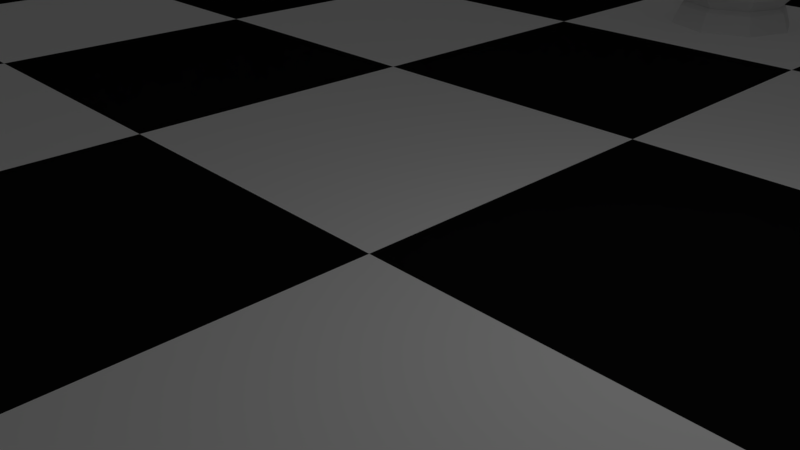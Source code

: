 # Source: ChessScene.blend  (saved by Blender 2.79.0; exported with 4.5.12 LTS)
import bpy
from mathutils import Matrix  # noqa: F401  (used for matrix-valued properties, if any)

bpy.ops.wm.read_factory_settings(use_empty=True)
scene = bpy.context.scene
scene.name = 'Scene'

# ---- collections
col_collection_1 = bpy.data.collections.new('Collection 1'); scene.collection.children.link(col_collection_1)

# ---- materials (node trees are filled in below, after node groups)
mat_black = bpy.data.materials.new('Black')
mat_black.alpha_threshold = 0.0
mat_black.use_transparent_shadow = False
mat_black.diffuse_color = (0.008076, 0.008076, 0.008076, 1.0)
mat_black.roughness = 0.5
mat_black.line_color = (0.0, 0.0, 0.0, 1.0)
mat_white = bpy.data.materials.new('White')
mat_white.alpha_threshold = 0.0
mat_white.use_transparent_shadow = False
mat_white.diffuse_color = (1.0, 1.0, 1.0, 1.0)
mat_white.roughness = 0.5

# ---- material node trees

# ---- world
world_world = bpy.data.worlds.new('World'); scene.world = world_world
world_world.color = (0.05088, 0.05088, 0.05088)
world_world.use_sun_shadow = False
world_world.sun_shadow_jitter_overblur = 0.0
world_world.cycles.sampling_method = 'MANUAL'

# ---- cameras
cam_camera = bpy.data.cameras.new('Camera')
cam_camera.clip_end = 100.0
cam_camera.lens = 35.0
cam_camera.sensor_width = 32.0
cam_camera.sensor_height = 18.0
cam_camera.ortho_scale = 7.314
cam_camera.dof.focus_distance = 0.0
cam_camera.dof.aperture_fstop = 128.0

# ---- lights
light_lamp = bpy.data.lights.new('Lamp', 'POINT')
light_lamp.transmission_factor = 0.0
light_lamp.cutoff_distance = 30.0
light_lamp.energy = 100.0
light_lamp.shadow_buffer_clip_start = 1.001
light_lamp.shadow_soft_size = 0.1
light_lamp.shadow_maximum_resolution = 0.006
light_lamp.use_absolute_resolution = True

# ---- meshes
me_cylinder_017 = bpy.data.meshes.new('Cylinder.017')
me_cylinder_017.from_pydata([(0.0, 1.5, -1.0), (0.0, 0.8004, 0.344), (1.061, 1.061, -1.0), (0.5568, 0.5568, 0.344), (1.5, 1.132e-07, -1.0), (0.7874, 2.784e-07, 0.344), (1.061, -1.061, -1.0), (0.5568, -0.5568, 0.344), (-4.888e-07, -1.5, -1.0), (-1.828e-07, -0.7874, 0.344), (-1.061, -1.061, -1.0), (-0.5568, -0.5568, 0.344), (-1.5, 1.448e-06, -1.0), (-0.7874, 9.781e-07, 0.344), (-1.061, 1.061, -1.0), (-0.5568, 0.5568, 0.344), (4.212e-08, 1.167, -0.469), (0.8251, 0.8251, -0.469), (1.167, 1.985e-07, -0.469), (0.8251, -0.8251, -0.469), (-3.381e-07, -1.167, -0.469), (-0.8251, -0.8251, -0.469), (-1.167, 1.237e-06, -0.469), (-0.8251, 0.8251, -0.469), (2.075e-08, 1.324, -0.5534), (0.9363, 0.9363, -0.5534), (1.324, 1.585e-07, -0.5534), (0.9363, -0.9363, -0.5534), (-4.107e-07, -1.324, -0.5534), (-0.9363, -0.9363, -0.5534), (-1.324, 1.337e-06, -0.5534), (-0.9363, 0.9363, -0.5534), (1.595e-08, 1.435, -0.1876), (1.015, 1.015, -0.1876), (1.435, 1.325e-07, -0.1876), (1.015, -1.015, -0.1876), (-4.519e-07, -1.435, -0.1876), (-1.015, -1.015, -0.1876), (-1.435, 1.41e-06, -0.1876), (-1.015, 1.015, -0.1876), (7.387e-08, 0.923, 0.09938), (0.6526, 0.6526, 0.09938), (0.923, 2.612e-07, 0.09938), (0.6526, -0.6526, 0.09938), (-2.269e-07, -0.923, 0.09938), (-0.6526, -0.6526, 0.09938), (-0.923, 1.083e-06, 0.09938), (-0.6526, 0.6526, 0.09938), (7.395e-08, 0.8713, 0.2711), (0.6161, 0.6161, 0.2711), (0.8713, 2.743e-07, 0.2711), (0.6161, -0.6161, 0.2711), (-2.099e-07, -0.8713, 0.2711), (-0.6161, -0.6161, 0.2711), (-0.8713, 1.05e-06, 0.2711), (-0.6161, 0.6161, 0.2711), (8.271e-08, 0.491, 1.875), (0.3472, 0.3472, 1.875), (0.491, 3.363e-07, 1.875), (0.3472, -0.3472, 1.875), (-7.194e-08, -0.491, 1.875), (-0.3472, -0.3472, 1.875), (-0.491, 7.726e-07, 1.875), (-0.3472, 0.3472, 1.875), (6.974e-08, 0.8836, 1.967), (0.6248, 0.6248, 1.967), (0.8836, 2.477e-07, 1.967), (0.6248, -0.6248, 1.967), (-2.086e-07, -0.8836, 1.967), (-0.6248, -0.6248, 1.967), (-0.8836, 1.033e-06, 1.967), (-0.6248, 0.6248, 1.967), (5.375e-08, 0.8836, 2.066), (0.6248, 0.6248, 2.066), (0.8836, 2.477e-07, 2.066), (0.6248, -0.6248, 2.066), (-2.245e-07, -0.8836, 2.066), (-0.6248, -0.6248, 2.066), (-0.8836, 1.033e-06, 2.066), (-0.6248, 0.6248, 2.066), (3.834e-08, 0.6314, 2.174), (0.4465, 0.4465, 2.174), (0.6314, 3.055e-07, 2.174), (0.4465, -0.4465, 2.174), (-1.605e-07, -0.6314, 2.174), (-0.4465, -0.4465, 2.174), (-0.6314, 8.665e-07, 2.174), (-0.4465, 0.4465, 2.174), (1.456e-08, 0.7001, 2.284), (-3.16e-08, 7.495e-09, 2.131), (0.4951, 0.4951, 2.284), (0.7001, 2.913e-07, 2.284), (0.4951, -0.4951, 2.284), (-2.06e-07, -0.7001, 2.284), (-0.4951, -0.4951, 2.284), (-0.7001, 9.134e-07, 2.284), (-0.4951, 0.4951, 2.284), (1.244e-08, 0.5447, 2.467), (0.3852, 0.3852, 2.467), (0.5447, 3.184e-07, 2.467), (0.3852, -0.3852, 2.467), (-1.591e-07, -0.5447, 2.467), (-0.3852, -0.3852, 2.467), (-0.5447, 8.024e-07, 2.467), (-0.3852, 0.3852, 2.467), (-1.215e-07, 0.779, 3.159), (-1.192e-07, 0.5303, 2.57), (0.06129, 0.06083, 4.297), (0.5509, 0.5509, 3.159), (0.375, 0.375, 2.57), (0.08671, -0.0005493, 4.297), (0.779, 4.355e-08, 3.159), (0.5303, 2.98e-08, 2.57), (0.5509, -0.5509, 3.159), (0.375, -0.375, 2.57), (-1.192e-07, -0.5303, 2.57), (-0.5509, -0.5509, 3.159), (-0.375, -0.375, 2.57), (-0.779, 4.355e-08, 3.159), (-0.5303, 2.98e-08, 2.57), (-0.5509, 0.5509, 3.159), (-0.375, 0.375, 2.57), (0.3855, 0.3855, 3.872), (0.5452, 3.062e-08, 3.872), (0.3855, -0.3855, 3.872), (-0.3855, -0.3855, 3.872), (-0.5452, 3.062e-08, 3.872), (-0.3855, 0.3855, 3.872), (0.08686, 0.09102, 4.528), (0.1228, 0.127, 4.413), (0.1228, 0.00419, 4.528), (0.1737, 0.00419, 4.413), (0.08686, -0.08264, 4.528), (0.1228, -0.1186, 4.413), (0.06396, -0.06082, 4.297), (-0.487, 0.0001942, 1.11), (-0.3444, 0.3446, 1.11), (5.457e-08, 0.4922, 1.11), (0.487, 0.0001937, 1.11), (0.3444, -0.3442, 1.11), (-7.399e-08, -0.4868, 1.11), (-0.3444, -0.3442, 1.11), (0.3444, 0.3446, 1.11), (-0.2761, 0.6105, 3.324), (-0.2397, -0.5999, 2.97), (-0.02313, 0.02736, 4.564), (-0.01952, 0.1189, 4.528), (-0.02313, -0.01898, 4.564), (-0.01952, -0.1105, 4.528), (-0.007613, 0.1747, 4.413), (-0.007613, -0.1663, 4.413), (0.004292, 0.08444, 4.297), (-4.142e-05, 0.1196, 4.339), (-4.142e-05, -0.1172, 4.339), (0.004292, -0.08554, 4.297), (0.04813, -0.5252, 3.872), (0.1215, -0.7287, 3.159), (-0.02443, -0.5868, 2.728), (-0.06419, 0.7335, 3.114), (-0.3389, -0.3384, 3.933), (-0.3325, -0.4075, 3.872), (-0.2591, -0.6717, 3.159), (0.04813, 0.5252, 3.872), (0.09925, 0.667, 3.375), (0.1389, -0.65, 2.99), (-0.3325, 0.4075, 3.872), (-0.3389, 0.3393, 3.933), (-0.3511, -0.0002327, 4.052), (-0.04376, 0.7609, 3.159), (-1.2e-07, -0.6112, 2.762), (-0.1029, 0.7364, 3.159), (-1.213e-07, 0.7548, 3.233)], [], [(19, 35, 36, 20), (20, 36, 37, 21), (47, 55, 48, 40), (40, 48, 49, 41), (41, 49, 50, 42), (4, 26, 27, 6), (21, 37, 38, 22), (22, 38, 39, 23), (42, 50, 51, 43), (51, 7, 9, 52), (52, 9, 11, 53), (2, 25, 26, 4), (17, 33, 34, 18), (18, 34, 35, 19), (53, 11, 13, 54), (49, 3, 5, 50), (48, 1, 3, 49), (0, 24, 25, 2), (23, 39, 32, 16), (16, 32, 33, 17), (54, 13, 15, 55), (50, 5, 7, 51), (55, 15, 1, 48), (14, 31, 24, 0), (27, 19, 20, 28), (28, 20, 21, 29), (35, 43, 44, 36), (37, 45, 46, 38), (36, 44, 45, 37), (12, 30, 31, 14), (29, 21, 22, 30), (30, 22, 23, 31), (38, 46, 47, 39), (32, 40, 41, 33), (39, 47, 40, 32), (10, 29, 30, 12), (31, 23, 16, 24), (24, 16, 17, 25), (33, 41, 42, 34), (43, 51, 52, 44), (34, 42, 43, 35), (8, 28, 29, 10), (25, 17, 18, 26), (26, 18, 19, 27), (44, 52, 53, 45), (46, 54, 55, 47), (45, 53, 54, 46), (6, 27, 28, 8), (136, 135, 62, 63), (4, 6, 8, 10, 12, 14, 0, 2), (62, 61, 69, 70), (137, 136, 63, 56), (139, 138, 58, 59), (141, 140, 60, 61), (135, 141, 61, 62), (140, 139, 59, 60), (138, 142, 57, 58), (142, 137, 56, 57), (68, 67, 75, 76), (57, 56, 64, 65), (58, 57, 65, 66), (56, 63, 71, 64), (61, 60, 68, 69), (63, 62, 70, 71), (59, 58, 66, 67), (60, 59, 67, 68), (77, 76, 84, 85), (70, 69, 77, 78), (65, 64, 72, 73), (66, 65, 73, 74), (64, 71, 79, 72), (69, 68, 76, 77), (71, 70, 78, 79), (67, 66, 74, 75), (79, 78, 86, 87), (75, 74, 82, 83), (76, 75, 83, 84), (78, 77, 85, 86), (73, 72, 80, 81), (74, 73, 81, 82), (72, 79, 87, 80), (87, 86, 95, 96), (81, 80, 88, 90), (86, 85, 94, 95), (80, 87, 96, 88), (85, 84, 93, 94), (84, 83, 92, 93), (83, 82, 91, 92), (93, 92, 100, 101), (82, 81, 90, 91), (97, 106, 109, 98), (88, 96, 104, 97), (95, 94, 102, 103), (91, 90, 98, 99), (92, 91, 99, 100), (90, 88, 97, 98), (96, 95, 103, 104), (94, 93, 101, 102), (106, 105, 108, 109), (102, 117, 119, 103), (109, 108, 111, 112), (101, 115, 117, 102), (122, 107, 110, 123), (112, 111, 113, 114), (149, 146, 128, 129), (104, 121, 106, 97), (123, 110, 134, 124), (114, 113, 156, 164, 169, 115), (146, 147, 128), (124, 134, 154, 155), (115, 169, 157, 144, 161, 116, 117), (129, 128, 130, 131), (100, 114, 115, 101), (99, 112, 114, 100), (125, 159, 167, 126), (117, 116, 118, 119), (128, 147, 130), (98, 109, 112, 99), (126, 167, 166, 127), (119, 118, 120, 121), (103, 119, 121, 104), (127, 166, 165), (121, 120, 170, 158, 168, 105, 106), (107, 129, 131, 110), (120, 127, 165, 143, 170), (118, 126, 127, 120), (116, 125, 126, 118), (113, 124, 155, 156), (111, 123, 124, 113), (108, 122, 123, 111), (105, 171, 163, 162, 122, 108), (110, 131, 133, 134), (130, 147, 132), (131, 130, 132, 133), (133, 132, 148, 150), (134, 133, 150, 153, 154), (132, 147, 148), (3, 1, 137, 142), (5, 3, 142, 138), (9, 7, 139, 140), (13, 11, 141, 135), (11, 9, 140, 141), (7, 5, 138, 139), (1, 15, 136, 137), (15, 13, 135, 136), (161, 160, 125, 116), (162, 151, 107, 122), (160, 159, 125), (168, 171, 105), (151, 152, 149, 129, 107), (146, 145, 147), (160, 161, 144, 143, 165, 166, 167, 159), (146, 149, 152, 151, 162, 163, 164, 156, 155, 154, 153, 150, 148, 147, 145), (170, 143, 144, 157, 158), (171, 168, 158, 157, 164, 163)])
me_cylinder_017.use_remesh_preserve_volume = False
me_cylinder_017.use_remesh_preserve_attributes = False
me_cylinder_017.use_mirror_vertex_groups = False
me_cylinder_017.update()
me_cylinder_001 = bpy.data.meshes.new('Cylinder.001')
me_cylinder_001.from_pydata([(0.0, 1.5, -1.0), (0.0, 0.8004, 0.344), (1.061, 1.061, -1.0), (0.5568, 0.5568, 0.344), (1.5, 1.132e-07, -1.0), (0.7874, 2.784e-07, 0.344), (1.061, -1.061, -1.0), (0.5568, -0.5568, 0.344), (-4.888e-07, -1.5, -1.0), (-1.828e-07, -0.7874, 0.344), (-1.061, -1.061, -1.0), (-0.5568, -0.5568, 0.344), (-1.5, 1.448e-06, -1.0), (-0.7874, 9.781e-07, 0.344), (-1.061, 1.061, -1.0), (-0.5568, 0.5568, 0.344), (4.212e-08, 1.167, -0.469), (0.8251, 0.8251, -0.469), (1.167, 1.985e-07, -0.469), (0.8251, -0.8251, -0.469), (-3.381e-07, -1.167, -0.469), (-0.8251, -0.8251, -0.469), (-1.167, 1.237e-06, -0.469), (-0.8251, 0.8251, -0.469), (2.075e-08, 1.324, -0.5534), (0.9363, 0.9363, -0.5534), (1.324, 1.585e-07, -0.5534), (0.9363, -0.9363, -0.5534), (-4.107e-07, -1.324, -0.5534), (-0.9363, -0.9363, -0.5534), (-1.324, 1.337e-06, -0.5534), (-0.9363, 0.9363, -0.5534), (1.595e-08, 1.435, -0.1876), (1.015, 1.015, -0.1876), (1.435, 1.325e-07, -0.1876), (1.015, -1.015, -0.1876), (-4.519e-07, -1.435, -0.1876), (-1.015, -1.015, -0.1876), (-1.435, 1.41e-06, -0.1876), (-1.015, 1.015, -0.1876), (7.387e-08, 0.923, 0.09938), (0.6526, 0.6526, 0.09938), (0.923, 2.612e-07, 0.09938), (0.6526, -0.6526, 0.09938), (-2.269e-07, -0.923, 0.09938), (-0.6526, -0.6526, 0.09938), (-0.923, 1.083e-06, 0.09938), (-0.6526, 0.6526, 0.09938), (7.395e-08, 0.8713, 0.2711), (0.6161, 0.6161, 0.2711), (0.8713, 2.743e-07, 0.2711), (0.6161, -0.6161, 0.2711), (-2.099e-07, -0.8713, 0.2711), (-0.6161, -0.6161, 0.2711), (-0.8713, 1.05e-06, 0.2711), (-0.6161, 0.6161, 0.2711), (8.271e-08, 0.491, 1.875), (0.3472, 0.3472, 1.875), (0.491, 3.363e-07, 1.875), (0.3472, -0.3472, 1.875), (-7.194e-08, -0.491, 1.875), (-0.3472, -0.3472, 1.875), (-0.491, 7.726e-07, 1.875), (-0.3472, 0.3472, 1.875), (6.974e-08, 0.8836, 1.967), (0.6248, 0.6248, 1.967), (0.8836, 2.477e-07, 1.967), (0.6248, -0.6248, 1.967), (-2.086e-07, -0.8836, 1.967), (-0.6248, -0.6248, 1.967), (-0.8836, 1.033e-06, 1.967), (-0.6248, 0.6248, 1.967), (5.375e-08, 0.8836, 2.066), (0.6248, 0.6248, 2.066), (0.8836, 2.477e-07, 2.066), (0.6248, -0.6248, 2.066), (-2.245e-07, -0.8836, 2.066), (-0.6248, -0.6248, 2.066), (-0.8836, 1.033e-06, 2.066), (-0.6248, 0.6248, 2.066), (3.834e-08, 0.6314, 2.174), (0.4465, 0.4465, 2.174), (0.6314, 3.055e-07, 2.174), (0.4465, -0.4465, 2.174), (-1.605e-07, -0.6314, 2.174), (-0.4465, -0.4465, 2.174), (-0.6314, 8.665e-07, 2.174), (-0.4465, 0.4465, 2.174), (1.456e-08, 0.7001, 2.284), (-3.16e-08, 7.495e-09, 2.131), (0.4951, 0.4951, 2.284), (0.7001, 2.913e-07, 2.284), (0.4951, -0.4951, 2.284), (-2.06e-07, -0.7001, 2.284), (-0.4951, -0.4951, 2.284), (-0.7001, 9.134e-07, 2.284), (-0.4951, 0.4951, 2.284), (1.244e-08, 0.5447, 2.467), (0.3852, 0.3852, 2.467), (0.5447, 3.184e-07, 2.467), (0.3852, -0.3852, 2.467), (-1.591e-07, -0.5447, 2.467), (-0.3852, -0.3852, 2.467), (-0.5447, 8.024e-07, 2.467), (-0.3852, 0.3852, 2.467), (-1.215e-07, 0.779, 3.159), (-1.192e-07, 0.5303, 2.57), (0.06129, 0.06083, 4.297), (0.5509, 0.5509, 3.159), (0.375, 0.375, 2.57), (0.08671, -0.0005493, 4.297), (0.779, 4.355e-08, 3.159), (0.5303, 2.98e-08, 2.57), (0.5509, -0.5509, 3.159), (0.375, -0.375, 2.57), (-1.192e-07, -0.5303, 2.57), (-0.5509, -0.5509, 3.159), (-0.375, -0.375, 2.57), (-0.779, 4.355e-08, 3.159), (-0.5303, 2.98e-08, 2.57), (-0.5509, 0.5509, 3.159), (-0.375, 0.375, 2.57), (0.3855, 0.3855, 3.872), (0.5452, 3.062e-08, 3.872), (0.3855, -0.3855, 3.872), (-0.3855, -0.3855, 3.872), (-0.5452, 3.062e-08, 3.872), (-0.3855, 0.3855, 3.872), (0.08686, 0.09102, 4.528), (0.1228, 0.127, 4.413), (0.1228, 0.00419, 4.528), (0.1737, 0.00419, 4.413), (0.08686, -0.08264, 4.528), (0.1228, -0.1186, 4.413), (0.06396, -0.06082, 4.297), (-0.487, 0.0001942, 1.11), (-0.3444, 0.3446, 1.11), (5.457e-08, 0.4922, 1.11), (0.487, 0.0001937, 1.11), (0.3444, -0.3442, 1.11), (-7.399e-08, -0.4868, 1.11), (-0.3444, -0.3442, 1.11), (0.3444, 0.3446, 1.11), (-0.2761, 0.6105, 3.324), (-0.2397, -0.5999, 2.97), (-0.02313, 0.02736, 4.564), (-0.01952, 0.1189, 4.528), (-0.02313, -0.01898, 4.564), (-0.01952, -0.1105, 4.528), (-0.007613, 0.1747, 4.413), (-0.007613, -0.1663, 4.413), (0.004292, 0.08444, 4.297), (-4.142e-05, 0.1196, 4.339), (-4.142e-05, -0.1172, 4.339), (0.004292, -0.08554, 4.297), (0.04813, -0.5252, 3.872), (0.1215, -0.7287, 3.159), (-0.02443, -0.5868, 2.728), (-0.06419, 0.7335, 3.114), (-0.3389, -0.3384, 3.933), (-0.3325, -0.4075, 3.872), (-0.2591, -0.6717, 3.159), (0.04813, 0.5252, 3.872), (0.09925, 0.667, 3.375), (0.1389, -0.65, 2.99), (-0.3325, 0.4075, 3.872), (-0.3389, 0.3393, 3.933), (-0.3511, -0.0002327, 4.052), (-0.04376, 0.7609, 3.159), (-1.2e-07, -0.6112, 2.762), (-0.1029, 0.7364, 3.159), (-1.213e-07, 0.7548, 3.233)], [], [(19, 35, 36, 20), (20, 36, 37, 21), (47, 55, 48, 40), (40, 48, 49, 41), (41, 49, 50, 42), (4, 26, 27, 6), (21, 37, 38, 22), (22, 38, 39, 23), (42, 50, 51, 43), (51, 7, 9, 52), (52, 9, 11, 53), (2, 25, 26, 4), (17, 33, 34, 18), (18, 34, 35, 19), (53, 11, 13, 54), (49, 3, 5, 50), (48, 1, 3, 49), (0, 24, 25, 2), (23, 39, 32, 16), (16, 32, 33, 17), (54, 13, 15, 55), (50, 5, 7, 51), (55, 15, 1, 48), (14, 31, 24, 0), (27, 19, 20, 28), (28, 20, 21, 29), (35, 43, 44, 36), (37, 45, 46, 38), (36, 44, 45, 37), (12, 30, 31, 14), (29, 21, 22, 30), (30, 22, 23, 31), (38, 46, 47, 39), (32, 40, 41, 33), (39, 47, 40, 32), (10, 29, 30, 12), (31, 23, 16, 24), (24, 16, 17, 25), (33, 41, 42, 34), (43, 51, 52, 44), (34, 42, 43, 35), (8, 28, 29, 10), (25, 17, 18, 26), (26, 18, 19, 27), (44, 52, 53, 45), (46, 54, 55, 47), (45, 53, 54, 46), (6, 27, 28, 8), (136, 135, 62, 63), (4, 6, 8, 10, 12, 14, 0, 2), (62, 61, 69, 70), (137, 136, 63, 56), (139, 138, 58, 59), (141, 140, 60, 61), (135, 141, 61, 62), (140, 139, 59, 60), (138, 142, 57, 58), (142, 137, 56, 57), (68, 67, 75, 76), (57, 56, 64, 65), (58, 57, 65, 66), (56, 63, 71, 64), (61, 60, 68, 69), (63, 62, 70, 71), (59, 58, 66, 67), (60, 59, 67, 68), (77, 76, 84, 85), (70, 69, 77, 78), (65, 64, 72, 73), (66, 65, 73, 74), (64, 71, 79, 72), (69, 68, 76, 77), (71, 70, 78, 79), (67, 66, 74, 75), (79, 78, 86, 87), (75, 74, 82, 83), (76, 75, 83, 84), (78, 77, 85, 86), (73, 72, 80, 81), (74, 73, 81, 82), (72, 79, 87, 80), (87, 86, 95, 96), (81, 80, 88, 90), (86, 85, 94, 95), (80, 87, 96, 88), (85, 84, 93, 94), (84, 83, 92, 93), (83, 82, 91, 92), (93, 92, 100, 101), (82, 81, 90, 91), (97, 106, 109, 98), (88, 96, 104, 97), (95, 94, 102, 103), (91, 90, 98, 99), (92, 91, 99, 100), (90, 88, 97, 98), (96, 95, 103, 104), (94, 93, 101, 102), (106, 105, 108, 109), (102, 117, 119, 103), (109, 108, 111, 112), (101, 115, 117, 102), (122, 107, 110, 123), (112, 111, 113, 114), (149, 146, 128, 129), (104, 121, 106, 97), (123, 110, 134, 124), (114, 113, 156, 164, 169, 115), (146, 147, 128), (124, 134, 154, 155), (115, 169, 157, 144, 161, 116, 117), (129, 128, 130, 131), (100, 114, 115, 101), (99, 112, 114, 100), (125, 159, 167, 126), (117, 116, 118, 119), (128, 147, 130), (98, 109, 112, 99), (126, 167, 166, 127), (119, 118, 120, 121), (103, 119, 121, 104), (127, 166, 165), (121, 120, 170, 158, 168, 105, 106), (107, 129, 131, 110), (120, 127, 165, 143, 170), (118, 126, 127, 120), (116, 125, 126, 118), (113, 124, 155, 156), (111, 123, 124, 113), (108, 122, 123, 111), (105, 171, 163, 162, 122, 108), (110, 131, 133, 134), (130, 147, 132), (131, 130, 132, 133), (133, 132, 148, 150), (134, 133, 150, 153, 154), (132, 147, 148), (3, 1, 137, 142), (5, 3, 142, 138), (9, 7, 139, 140), (13, 11, 141, 135), (11, 9, 140, 141), (7, 5, 138, 139), (1, 15, 136, 137), (15, 13, 135, 136), (161, 160, 125, 116), (162, 151, 107, 122), (160, 159, 125), (168, 171, 105), (151, 152, 149, 129, 107), (146, 145, 147), (160, 161, 144, 143, 165, 166, 167, 159), (146, 149, 152, 151, 162, 163, 164, 156, 155, 154, 153, 150, 148, 147, 145), (170, 143, 144, 157, 158), (171, 168, 158, 157, 164, 163)])
me_cylinder_001.use_remesh_preserve_volume = False
me_cylinder_001.use_remesh_preserve_attributes = False
me_cylinder_001.use_mirror_vertex_groups = False
me_cylinder_001.update()
me_cylinder_016 = bpy.data.meshes.new('Cylinder.016')
me_cylinder_016.from_pydata([(0.0, 1.5, -1.0), (6.518e-08, 0.7874, 0.344), (1.061, 1.061, -1.0), (0.5568, 0.5568, 0.344), (1.5, 1.132e-07, -1.0), (0.7874, 2.784e-07, 0.344), (1.061, -1.061, -1.0), (0.5568, -0.5568, 0.344), (-4.888e-07, -1.5, -1.0), (-1.828e-07, -0.7874, 0.344), (-1.061, -1.061, -1.0), (-0.5568, -0.5568, 0.344), (-1.5, 1.448e-06, -1.0), (-0.7874, 9.781e-07, 0.344), (-1.061, 1.061, -1.0), (-0.5568, 0.5568, 0.344), (4.212e-08, 1.167, -0.469), (0.8251, 0.8251, -0.469), (1.167, 1.985e-07, -0.469), (0.8251, -0.8251, -0.469), (-3.381e-07, -1.167, -0.469), (-0.8251, -0.8251, -0.469), (-1.167, 1.237e-06, -0.469), (-0.8251, 0.8251, -0.469), (2.075e-08, 1.324, -0.5534), (0.9363, 0.9363, -0.5534), (1.324, 1.585e-07, -0.5534), (0.9363, -0.9363, -0.5534), (-4.107e-07, -1.324, -0.5534), (-0.9363, -0.9363, -0.5534), (-1.324, 1.337e-06, -0.5534), (-0.9363, 0.9363, -0.5534), (1.595e-08, 1.435, -0.1876), (1.015, 1.015, -0.1876), (1.435, 1.325e-07, -0.1876), (1.015, -1.015, -0.1876), (-4.519e-07, -1.435, -0.1876), (-1.015, -1.015, -0.1876), (-1.435, 1.41e-06, -0.1876), (-1.015, 1.015, -0.1876), (7.387e-08, 0.923, 0.09938), (0.6526, 0.6526, 0.09938), (0.923, 2.612e-07, 0.09938), (0.6526, -0.6526, 0.09938), (-2.269e-07, -0.923, 0.09938), (-0.6526, -0.6526, 0.09938), (-0.923, 1.083e-06, 0.09938), (-0.6526, 0.6526, 0.09938), (7.395e-08, 0.8713, 0.2711), (0.6161, 0.6161, 0.2711), (0.8713, 2.743e-07, 0.2711), (0.6161, -0.6161, 0.2711), (-2.099e-07, -0.8713, 0.2711), (-0.6161, -0.6161, 0.2711), (-0.8713, 1.05e-06, 0.2711), (-0.6161, 0.6161, 0.2711), (8.271e-08, 0.491, 1.875), (0.3472, 0.3472, 1.875), (0.491, 3.363e-07, 1.875), (0.3472, -0.3472, 1.875), (-7.194e-08, -0.491, 1.875), (-0.3472, -0.3472, 1.875), (-0.491, 7.726e-07, 1.875), (-0.3472, 0.3472, 1.875), (6.974e-08, 0.8836, 1.967), (0.6248, 0.6248, 1.967), (0.8836, 2.477e-07, 1.967), (0.6248, -0.6248, 1.967), (-2.086e-07, -0.8836, 1.967), (-0.6248, -0.6248, 1.967), (-0.8836, 1.033e-06, 1.967), (-0.6248, 0.6248, 1.967), (5.375e-08, 0.8836, 2.066), (0.6248, 0.6248, 2.066), (0.8836, 2.477e-07, 2.066), (0.6248, -0.6248, 2.066), (-2.245e-07, -0.8836, 2.066), (-0.6248, -0.6248, 2.066), (-0.8836, 1.033e-06, 2.066), (-0.6248, 0.6248, 2.066), (7.972e-08, 0.2755, 2.243), (0.1948, 0.1948, 2.243), (0.2755, 3.695e-07, 2.243), (0.1948, -0.1948, 2.243), (-7.052e-09, -0.2755, 2.243), (-0.1948, -0.1948, 2.243), (-0.2755, 6.143e-07, 2.243), (-0.1948, 0.1948, 2.243), (-3.16e-08, 0.5652, 3.495), (-3.16e-08, 0.7993, 2.93), (-3.16e-08, 0.5652, 2.365), (0.3997, 0.3997, 3.495), (0.5652, 0.5652, 2.93), (0.3997, 0.3997, 2.365), (0.5652, 7.495e-09, 3.495), (0.7993, 1.028e-07, 2.93), (0.5652, 7.495e-09, 2.365), (0.3997, -0.3997, 3.495), (0.5652, -0.5652, 2.93), (0.3997, -0.3997, 2.365), (-3.16e-08, 7.495e-09, 2.131), (-7.778e-09, -0.5652, 3.495), (-3.16e-08, -0.7993, 2.93), (-7.778e-09, -0.5652, 2.365), (-7.924e-08, 7.495e-09, 3.729), (-0.3997, -0.3997, 3.495), (-0.5652, -0.5652, 2.93), (-0.3997, -0.3997, 2.365), (-0.5652, 7.495e-09, 3.495), (-0.7993, 1.028e-07, 2.93), (-0.5652, 7.495e-09, 2.365), (-0.3997, 0.3997, 3.495), (-0.5652, 0.5652, 2.93), (-0.3997, 0.3997, 2.365)], [], [(19, 35, 36, 20), (20, 36, 37, 21), (47, 55, 48, 40), (40, 48, 49, 41), (41, 49, 50, 42), (4, 26, 27, 6), (21, 37, 38, 22), (22, 38, 39, 23), (42, 50, 51, 43), (51, 7, 9, 52), (52, 9, 11, 53), (2, 25, 26, 4), (17, 33, 34, 18), (18, 34, 35, 19), (53, 11, 13, 54), (49, 3, 5, 50), (48, 1, 3, 49), (0, 24, 25, 2), (23, 39, 32, 16), (16, 32, 33, 17), (54, 13, 15, 55), (50, 5, 7, 51), (55, 15, 1, 48), (14, 31, 24, 0), (27, 19, 20, 28), (28, 20, 21, 29), (35, 43, 44, 36), (37, 45, 46, 38), (36, 44, 45, 37), (12, 30, 31, 14), (29, 21, 22, 30), (30, 22, 23, 31), (38, 46, 47, 39), (32, 40, 41, 33), (39, 47, 40, 32), (10, 29, 30, 12), (31, 23, 16, 24), (24, 16, 17, 25), (33, 41, 42, 34), (43, 51, 52, 44), (34, 42, 43, 35), (8, 28, 29, 10), (25, 17, 18, 26), (26, 18, 19, 27), (44, 52, 53, 45), (46, 54, 55, 47), (45, 53, 54, 46), (6, 27, 28, 8), (15, 13, 62, 63), (4, 6, 8, 10, 12, 14, 0, 2), (62, 61, 69, 70), (1, 15, 63, 56), (7, 5, 58, 59), (11, 9, 60, 61), (13, 11, 61, 62), (9, 7, 59, 60), (5, 3, 57, 58), (3, 1, 56, 57), (68, 67, 75, 76), (57, 56, 64, 65), (58, 57, 65, 66), (56, 63, 71, 64), (61, 60, 68, 69), (63, 62, 70, 71), (59, 58, 66, 67), (60, 59, 67, 68), (77, 76, 84, 85), (70, 69, 77, 78), (65, 64, 72, 73), (66, 65, 73, 74), (64, 71, 79, 72), (69, 68, 76, 77), (71, 70, 78, 79), (67, 66, 74, 75), (79, 78, 86, 87), (75, 74, 82, 83), (76, 75, 83, 84), (78, 77, 85, 86), (73, 72, 80, 81), (74, 73, 81, 82), (72, 79, 87, 80), (82, 81, 80, 87, 86, 85, 84, 83), (90, 89, 92, 93), (88, 104, 91), (100, 90, 93), (89, 88, 91, 92), (93, 92, 95, 96), (91, 104, 94), (100, 93, 96), (92, 91, 94, 95), (96, 95, 98, 99), (94, 104, 97), (100, 96, 99), (95, 94, 97, 98), (99, 98, 102, 103), (97, 104, 101), (100, 99, 103), (98, 97, 101, 102), (103, 102, 106, 107), (101, 104, 105), (100, 103, 107), (102, 101, 105, 106), (107, 106, 109, 110), (105, 104, 108), (100, 107, 110), (106, 105, 108, 109), (109, 108, 111, 112), (110, 109, 112, 113), (108, 104, 111), (100, 110, 113), (100, 113, 90), (112, 111, 88, 89), (113, 112, 89, 90), (111, 104, 88)])
me_cylinder_016.use_remesh_preserve_volume = False
me_cylinder_016.use_remesh_preserve_attributes = False
me_cylinder_016.use_mirror_vertex_groups = False
me_cylinder_016.update()
me_cylinder_015 = bpy.data.meshes.new('Cylinder.015')
me_cylinder_015.from_pydata([(0.0, 1.5, -1.0), (6.518e-08, 0.7874, 0.344), (1.061, 1.061, -1.0), (0.5568, 0.5568, 0.344), (1.5, 1.132e-07, -1.0), (0.7874, 2.784e-07, 0.344), (1.061, -1.061, -1.0), (0.5568, -0.5568, 0.344), (-4.888e-07, -1.5, -1.0), (-1.828e-07, -0.7874, 0.344), (-1.061, -1.061, -1.0), (-0.5568, -0.5568, 0.344), (-1.5, 1.448e-06, -1.0), (-0.7874, 9.781e-07, 0.344), (-1.061, 1.061, -1.0), (-0.5568, 0.5568, 0.344), (4.212e-08, 1.167, -0.469), (0.8251, 0.8251, -0.469), (1.167, 1.985e-07, -0.469), (0.8251, -0.8251, -0.469), (-3.381e-07, -1.167, -0.469), (-0.8251, -0.8251, -0.469), (-1.167, 1.237e-06, -0.469), (-0.8251, 0.8251, -0.469), (2.075e-08, 1.324, -0.5534), (0.9363, 0.9363, -0.5534), (1.324, 1.585e-07, -0.5534), (0.9363, -0.9363, -0.5534), (-4.107e-07, -1.324, -0.5534), (-0.9363, -0.9363, -0.5534), (-1.324, 1.337e-06, -0.5534), (-0.9363, 0.9363, -0.5534), (1.595e-08, 1.435, -0.1876), (1.015, 1.015, -0.1876), (1.435, 1.325e-07, -0.1876), (1.015, -1.015, -0.1876), (-4.519e-07, -1.435, -0.1876), (-1.015, -1.015, -0.1876), (-1.435, 1.41e-06, -0.1876), (-1.015, 1.015, -0.1876), (7.387e-08, 0.923, 0.09938), (0.6526, 0.6526, 0.09938), (0.923, 2.612e-07, 0.09938), (0.6526, -0.6526, 0.09938), (-2.269e-07, -0.923, 0.09938), (-0.6526, -0.6526, 0.09938), (-0.923, 1.083e-06, 0.09938), (-0.6526, 0.6526, 0.09938), (7.395e-08, 0.8713, 0.2711), (0.6161, 0.6161, 0.2711), (0.8713, 2.743e-07, 0.2711), (0.6161, -0.6161, 0.2711), (-2.099e-07, -0.8713, 0.2711), (-0.6161, -0.6161, 0.2711), (-0.8713, 1.05e-06, 0.2711), (-0.6161, 0.6161, 0.2711), (8.271e-08, 0.491, 1.875), (0.3472, 0.3472, 1.875), (0.491, 3.363e-07, 1.875), (0.3472, -0.3472, 1.875), (-7.194e-08, -0.491, 1.875), (-0.3472, -0.3472, 1.875), (-0.491, 7.726e-07, 1.875), (-0.3472, 0.3472, 1.875), (6.974e-08, 0.8836, 1.967), (0.6248, 0.6248, 1.967), (0.8836, 2.477e-07, 1.967), (0.6248, -0.6248, 1.967), (-2.086e-07, -0.8836, 1.967), (-0.6248, -0.6248, 1.967), (-0.8836, 1.033e-06, 1.967), (-0.6248, 0.6248, 1.967), (5.375e-08, 0.8836, 2.066), (0.6248, 0.6248, 2.066), (0.8836, 2.477e-07, 2.066), (0.6248, -0.6248, 2.066), (-2.245e-07, -0.8836, 2.066), (-0.6248, -0.6248, 2.066), (-0.8836, 1.033e-06, 2.066), (-0.6248, 0.6248, 2.066), (7.972e-08, 0.2755, 2.243), (0.1948, 0.1948, 2.243), (0.2755, 3.695e-07, 2.243), (0.1948, -0.1948, 2.243), (-7.052e-09, -0.2755, 2.243), (-0.1948, -0.1948, 2.243), (-0.2755, 6.143e-07, 2.243), (-0.1948, 0.1948, 2.243), (-3.16e-08, 0.5652, 3.495), (-3.16e-08, 0.7993, 2.93), (-3.16e-08, 0.5652, 2.365), (0.3997, 0.3997, 3.495), (0.5652, 0.5652, 2.93), (0.3997, 0.3997, 2.365), (0.5652, 7.495e-09, 3.495), (0.7993, 1.028e-07, 2.93), (0.5652, 7.495e-09, 2.365), (0.3997, -0.3997, 3.495), (0.5652, -0.5652, 2.93), (0.3997, -0.3997, 2.365), (-3.16e-08, 7.495e-09, 2.131), (-7.778e-09, -0.5652, 3.495), (-3.16e-08, -0.7993, 2.93), (-7.778e-09, -0.5652, 2.365), (-7.924e-08, 7.495e-09, 3.729), (-0.3997, -0.3997, 3.495), (-0.5652, -0.5652, 2.93), (-0.3997, -0.3997, 2.365), (-0.5652, 7.495e-09, 3.495), (-0.7993, 1.028e-07, 2.93), (-0.5652, 7.495e-09, 2.365), (-0.3997, 0.3997, 3.495), (-0.5652, 0.5652, 2.93), (-0.3997, 0.3997, 2.365)], [], [(19, 35, 36, 20), (20, 36, 37, 21), (47, 55, 48, 40), (40, 48, 49, 41), (41, 49, 50, 42), (4, 26, 27, 6), (21, 37, 38, 22), (22, 38, 39, 23), (42, 50, 51, 43), (51, 7, 9, 52), (52, 9, 11, 53), (2, 25, 26, 4), (17, 33, 34, 18), (18, 34, 35, 19), (53, 11, 13, 54), (49, 3, 5, 50), (48, 1, 3, 49), (0, 24, 25, 2), (23, 39, 32, 16), (16, 32, 33, 17), (54, 13, 15, 55), (50, 5, 7, 51), (55, 15, 1, 48), (14, 31, 24, 0), (27, 19, 20, 28), (28, 20, 21, 29), (35, 43, 44, 36), (37, 45, 46, 38), (36, 44, 45, 37), (12, 30, 31, 14), (29, 21, 22, 30), (30, 22, 23, 31), (38, 46, 47, 39), (32, 40, 41, 33), (39, 47, 40, 32), (10, 29, 30, 12), (31, 23, 16, 24), (24, 16, 17, 25), (33, 41, 42, 34), (43, 51, 52, 44), (34, 42, 43, 35), (8, 28, 29, 10), (25, 17, 18, 26), (26, 18, 19, 27), (44, 52, 53, 45), (46, 54, 55, 47), (45, 53, 54, 46), (6, 27, 28, 8), (15, 13, 62, 63), (4, 6, 8, 10, 12, 14, 0, 2), (62, 61, 69, 70), (1, 15, 63, 56), (7, 5, 58, 59), (11, 9, 60, 61), (13, 11, 61, 62), (9, 7, 59, 60), (5, 3, 57, 58), (3, 1, 56, 57), (68, 67, 75, 76), (57, 56, 64, 65), (58, 57, 65, 66), (56, 63, 71, 64), (61, 60, 68, 69), (63, 62, 70, 71), (59, 58, 66, 67), (60, 59, 67, 68), (77, 76, 84, 85), (70, 69, 77, 78), (65, 64, 72, 73), (66, 65, 73, 74), (64, 71, 79, 72), (69, 68, 76, 77), (71, 70, 78, 79), (67, 66, 74, 75), (79, 78, 86, 87), (75, 74, 82, 83), (76, 75, 83, 84), (78, 77, 85, 86), (73, 72, 80, 81), (74, 73, 81, 82), (72, 79, 87, 80), (82, 81, 80, 87, 86, 85, 84, 83), (90, 89, 92, 93), (88, 104, 91), (100, 90, 93), (89, 88, 91, 92), (93, 92, 95, 96), (91, 104, 94), (100, 93, 96), (92, 91, 94, 95), (96, 95, 98, 99), (94, 104, 97), (100, 96, 99), (95, 94, 97, 98), (99, 98, 102, 103), (97, 104, 101), (100, 99, 103), (98, 97, 101, 102), (103, 102, 106, 107), (101, 104, 105), (100, 103, 107), (102, 101, 105, 106), (107, 106, 109, 110), (105, 104, 108), (100, 107, 110), (106, 105, 108, 109), (109, 108, 111, 112), (110, 109, 112, 113), (108, 104, 111), (100, 110, 113), (100, 113, 90), (112, 111, 88, 89), (113, 112, 89, 90), (111, 104, 88)])
me_cylinder_015.use_remesh_preserve_volume = False
me_cylinder_015.use_remesh_preserve_attributes = False
me_cylinder_015.use_mirror_vertex_groups = False
me_cylinder_015.update()
me_cylinder_014 = bpy.data.meshes.new('Cylinder.014')
me_cylinder_014.from_pydata([(0.0, 1.5, -1.0), (6.518e-08, 0.7874, 0.344), (1.061, 1.061, -1.0), (0.5568, 0.5568, 0.344), (1.5, 1.132e-07, -1.0), (0.7874, 2.784e-07, 0.344), (1.061, -1.061, -1.0), (0.5568, -0.5568, 0.344), (-4.888e-07, -1.5, -1.0), (-1.828e-07, -0.7874, 0.344), (-1.061, -1.061, -1.0), (-0.5568, -0.5568, 0.344), (-1.5, 1.448e-06, -1.0), (-0.7874, 9.781e-07, 0.344), (-1.061, 1.061, -1.0), (-0.5568, 0.5568, 0.344), (4.212e-08, 1.167, -0.469), (0.8251, 0.8251, -0.469), (1.167, 1.985e-07, -0.469), (0.8251, -0.8251, -0.469), (-3.381e-07, -1.167, -0.469), (-0.8251, -0.8251, -0.469), (-1.167, 1.237e-06, -0.469), (-0.8251, 0.8251, -0.469), (2.075e-08, 1.324, -0.5534), (0.9363, 0.9363, -0.5534), (1.324, 1.585e-07, -0.5534), (0.9363, -0.9363, -0.5534), (-4.107e-07, -1.324, -0.5534), (-0.9363, -0.9363, -0.5534), (-1.324, 1.337e-06, -0.5534), (-0.9363, 0.9363, -0.5534), (1.595e-08, 1.435, -0.1876), (1.015, 1.015, -0.1876), (1.435, 1.325e-07, -0.1876), (1.015, -1.015, -0.1876), (-4.519e-07, -1.435, -0.1876), (-1.015, -1.015, -0.1876), (-1.435, 1.41e-06, -0.1876), (-1.015, 1.015, -0.1876), (7.387e-08, 0.923, 0.09938), (0.6526, 0.6526, 0.09938), (0.923, 2.612e-07, 0.09938), (0.6526, -0.6526, 0.09938), (-2.269e-07, -0.923, 0.09938), (-0.6526, -0.6526, 0.09938), (-0.923, 1.083e-06, 0.09938), (-0.6526, 0.6526, 0.09938), (7.395e-08, 0.8713, 0.2711), (0.6161, 0.6161, 0.2711), (0.8713, 2.743e-07, 0.2711), (0.6161, -0.6161, 0.2711), (-2.099e-07, -0.8713, 0.2711), (-0.6161, -0.6161, 0.2711), (-0.8713, 1.05e-06, 0.2711), (-0.6161, 0.6161, 0.2711), (8.271e-08, 0.491, 1.875), (0.3472, 0.3472, 1.875), (0.491, 3.363e-07, 1.875), (0.3472, -0.3472, 1.875), (-7.194e-08, -0.491, 1.875), (-0.3472, -0.3472, 1.875), (-0.491, 7.726e-07, 1.875), (-0.3472, 0.3472, 1.875), (6.974e-08, 0.8836, 1.967), (0.6248, 0.6248, 1.967), (0.8836, 2.477e-07, 1.967), (0.6248, -0.6248, 1.967), (-2.086e-07, -0.8836, 1.967), (-0.6248, -0.6248, 1.967), (-0.8836, 1.033e-06, 1.967), (-0.6248, 0.6248, 1.967), (5.375e-08, 0.8836, 2.066), (0.6248, 0.6248, 2.066), (0.8836, 2.477e-07, 2.066), (0.6248, -0.6248, 2.066), (-2.245e-07, -0.8836, 2.066), (-0.6248, -0.6248, 2.066), (-0.8836, 1.033e-06, 2.066), (-0.6248, 0.6248, 2.066), (7.972e-08, 0.2755, 2.243), (0.1948, 0.1948, 2.243), (0.2755, 3.695e-07, 2.243), (0.1948, -0.1948, 2.243), (-7.052e-09, -0.2755, 2.243), (-0.1948, -0.1948, 2.243), (-0.2755, 6.143e-07, 2.243), (-0.1948, 0.1948, 2.243), (-3.16e-08, 0.5652, 3.495), (-3.16e-08, 0.7993, 2.93), (-3.16e-08, 0.5652, 2.365), (0.3997, 0.3997, 3.495), (0.5652, 0.5652, 2.93), (0.3997, 0.3997, 2.365), (0.5652, 7.495e-09, 3.495), (0.7993, 1.028e-07, 2.93), (0.5652, 7.495e-09, 2.365), (0.3997, -0.3997, 3.495), (0.5652, -0.5652, 2.93), (0.3997, -0.3997, 2.365), (-3.16e-08, 7.495e-09, 2.131), (-7.778e-09, -0.5652, 3.495), (-3.16e-08, -0.7993, 2.93), (-7.778e-09, -0.5652, 2.365), (-7.924e-08, 7.495e-09, 3.729), (-0.3997, -0.3997, 3.495), (-0.5652, -0.5652, 2.93), (-0.3997, -0.3997, 2.365), (-0.5652, 7.495e-09, 3.495), (-0.7993, 1.028e-07, 2.93), (-0.5652, 7.495e-09, 2.365), (-0.3997, 0.3997, 3.495), (-0.5652, 0.5652, 2.93), (-0.3997, 0.3997, 2.365)], [], [(19, 35, 36, 20), (20, 36, 37, 21), (47, 55, 48, 40), (40, 48, 49, 41), (41, 49, 50, 42), (4, 26, 27, 6), (21, 37, 38, 22), (22, 38, 39, 23), (42, 50, 51, 43), (51, 7, 9, 52), (52, 9, 11, 53), (2, 25, 26, 4), (17, 33, 34, 18), (18, 34, 35, 19), (53, 11, 13, 54), (49, 3, 5, 50), (48, 1, 3, 49), (0, 24, 25, 2), (23, 39, 32, 16), (16, 32, 33, 17), (54, 13, 15, 55), (50, 5, 7, 51), (55, 15, 1, 48), (14, 31, 24, 0), (27, 19, 20, 28), (28, 20, 21, 29), (35, 43, 44, 36), (37, 45, 46, 38), (36, 44, 45, 37), (12, 30, 31, 14), (29, 21, 22, 30), (30, 22, 23, 31), (38, 46, 47, 39), (32, 40, 41, 33), (39, 47, 40, 32), (10, 29, 30, 12), (31, 23, 16, 24), (24, 16, 17, 25), (33, 41, 42, 34), (43, 51, 52, 44), (34, 42, 43, 35), (8, 28, 29, 10), (25, 17, 18, 26), (26, 18, 19, 27), (44, 52, 53, 45), (46, 54, 55, 47), (45, 53, 54, 46), (6, 27, 28, 8), (15, 13, 62, 63), (4, 6, 8, 10, 12, 14, 0, 2), (62, 61, 69, 70), (1, 15, 63, 56), (7, 5, 58, 59), (11, 9, 60, 61), (13, 11, 61, 62), (9, 7, 59, 60), (5, 3, 57, 58), (3, 1, 56, 57), (68, 67, 75, 76), (57, 56, 64, 65), (58, 57, 65, 66), (56, 63, 71, 64), (61, 60, 68, 69), (63, 62, 70, 71), (59, 58, 66, 67), (60, 59, 67, 68), (77, 76, 84, 85), (70, 69, 77, 78), (65, 64, 72, 73), (66, 65, 73, 74), (64, 71, 79, 72), (69, 68, 76, 77), (71, 70, 78, 79), (67, 66, 74, 75), (79, 78, 86, 87), (75, 74, 82, 83), (76, 75, 83, 84), (78, 77, 85, 86), (73, 72, 80, 81), (74, 73, 81, 82), (72, 79, 87, 80), (82, 81, 80, 87, 86, 85, 84, 83), (90, 89, 92, 93), (88, 104, 91), (100, 90, 93), (89, 88, 91, 92), (93, 92, 95, 96), (91, 104, 94), (100, 93, 96), (92, 91, 94, 95), (96, 95, 98, 99), (94, 104, 97), (100, 96, 99), (95, 94, 97, 98), (99, 98, 102, 103), (97, 104, 101), (100, 99, 103), (98, 97, 101, 102), (103, 102, 106, 107), (101, 104, 105), (100, 103, 107), (102, 101, 105, 106), (107, 106, 109, 110), (105, 104, 108), (100, 107, 110), (106, 105, 108, 109), (109, 108, 111, 112), (110, 109, 112, 113), (108, 104, 111), (100, 110, 113), (100, 113, 90), (112, 111, 88, 89), (113, 112, 89, 90), (111, 104, 88)])
me_cylinder_014.use_remesh_preserve_volume = False
me_cylinder_014.use_remesh_preserve_attributes = False
me_cylinder_014.use_mirror_vertex_groups = False
me_cylinder_014.update()
me_cylinder_013 = bpy.data.meshes.new('Cylinder.013')
me_cylinder_013.from_pydata([(0.0, 1.5, -1.0), (6.518e-08, 0.7874, 0.344), (1.061, 1.061, -1.0), (0.5568, 0.5568, 0.344), (1.5, 1.132e-07, -1.0), (0.7874, 2.784e-07, 0.344), (1.061, -1.061, -1.0), (0.5568, -0.5568, 0.344), (-4.888e-07, -1.5, -1.0), (-1.828e-07, -0.7874, 0.344), (-1.061, -1.061, -1.0), (-0.5568, -0.5568, 0.344), (-1.5, 1.448e-06, -1.0), (-0.7874, 9.781e-07, 0.344), (-1.061, 1.061, -1.0), (-0.5568, 0.5568, 0.344), (4.212e-08, 1.167, -0.469), (0.8251, 0.8251, -0.469), (1.167, 1.985e-07, -0.469), (0.8251, -0.8251, -0.469), (-3.381e-07, -1.167, -0.469), (-0.8251, -0.8251, -0.469), (-1.167, 1.237e-06, -0.469), (-0.8251, 0.8251, -0.469), (2.075e-08, 1.324, -0.5534), (0.9363, 0.9363, -0.5534), (1.324, 1.585e-07, -0.5534), (0.9363, -0.9363, -0.5534), (-4.107e-07, -1.324, -0.5534), (-0.9363, -0.9363, -0.5534), (-1.324, 1.337e-06, -0.5534), (-0.9363, 0.9363, -0.5534), (1.595e-08, 1.435, -0.1876), (1.015, 1.015, -0.1876), (1.435, 1.325e-07, -0.1876), (1.015, -1.015, -0.1876), (-4.519e-07, -1.435, -0.1876), (-1.015, -1.015, -0.1876), (-1.435, 1.41e-06, -0.1876), (-1.015, 1.015, -0.1876), (7.387e-08, 0.923, 0.09938), (0.6526, 0.6526, 0.09938), (0.923, 2.612e-07, 0.09938), (0.6526, -0.6526, 0.09938), (-2.269e-07, -0.923, 0.09938), (-0.6526, -0.6526, 0.09938), (-0.923, 1.083e-06, 0.09938), (-0.6526, 0.6526, 0.09938), (7.395e-08, 0.8713, 0.2711), (0.6161, 0.6161, 0.2711), (0.8713, 2.743e-07, 0.2711), (0.6161, -0.6161, 0.2711), (-2.099e-07, -0.8713, 0.2711), (-0.6161, -0.6161, 0.2711), (-0.8713, 1.05e-06, 0.2711), (-0.6161, 0.6161, 0.2711), (8.271e-08, 0.491, 1.875), (0.3472, 0.3472, 1.875), (0.491, 3.363e-07, 1.875), (0.3472, -0.3472, 1.875), (-7.194e-08, -0.491, 1.875), (-0.3472, -0.3472, 1.875), (-0.491, 7.726e-07, 1.875), (-0.3472, 0.3472, 1.875), (6.974e-08, 0.8836, 1.967), (0.6248, 0.6248, 1.967), (0.8836, 2.477e-07, 1.967), (0.6248, -0.6248, 1.967), (-2.086e-07, -0.8836, 1.967), (-0.6248, -0.6248, 1.967), (-0.8836, 1.033e-06, 1.967), (-0.6248, 0.6248, 1.967), (5.375e-08, 0.8836, 2.066), (0.6248, 0.6248, 2.066), (0.8836, 2.477e-07, 2.066), (0.6248, -0.6248, 2.066), (-2.245e-07, -0.8836, 2.066), (-0.6248, -0.6248, 2.066), (-0.8836, 1.033e-06, 2.066), (-0.6248, 0.6248, 2.066), (7.972e-08, 0.2755, 2.243), (0.1948, 0.1948, 2.243), (0.2755, 3.695e-07, 2.243), (0.1948, -0.1948, 2.243), (-7.052e-09, -0.2755, 2.243), (-0.1948, -0.1948, 2.243), (-0.2755, 6.143e-07, 2.243), (-0.1948, 0.1948, 2.243), (-3.16e-08, 0.5652, 3.495), (-3.16e-08, 0.7993, 2.93), (-3.16e-08, 0.5652, 2.365), (0.3997, 0.3997, 3.495), (0.5652, 0.5652, 2.93), (0.3997, 0.3997, 2.365), (0.5652, 7.495e-09, 3.495), (0.7993, 1.028e-07, 2.93), (0.5652, 7.495e-09, 2.365), (0.3997, -0.3997, 3.495), (0.5652, -0.5652, 2.93), (0.3997, -0.3997, 2.365), (-3.16e-08, 7.495e-09, 2.131), (-7.778e-09, -0.5652, 3.495), (-3.16e-08, -0.7993, 2.93), (-7.778e-09, -0.5652, 2.365), (-7.924e-08, 7.495e-09, 3.729), (-0.3997, -0.3997, 3.495), (-0.5652, -0.5652, 2.93), (-0.3997, -0.3997, 2.365), (-0.5652, 7.495e-09, 3.495), (-0.7993, 1.028e-07, 2.93), (-0.5652, 7.495e-09, 2.365), (-0.3997, 0.3997, 3.495), (-0.5652, 0.5652, 2.93), (-0.3997, 0.3997, 2.365)], [], [(19, 35, 36, 20), (20, 36, 37, 21), (47, 55, 48, 40), (40, 48, 49, 41), (41, 49, 50, 42), (4, 26, 27, 6), (21, 37, 38, 22), (22, 38, 39, 23), (42, 50, 51, 43), (51, 7, 9, 52), (52, 9, 11, 53), (2, 25, 26, 4), (17, 33, 34, 18), (18, 34, 35, 19), (53, 11, 13, 54), (49, 3, 5, 50), (48, 1, 3, 49), (0, 24, 25, 2), (23, 39, 32, 16), (16, 32, 33, 17), (54, 13, 15, 55), (50, 5, 7, 51), (55, 15, 1, 48), (14, 31, 24, 0), (27, 19, 20, 28), (28, 20, 21, 29), (35, 43, 44, 36), (37, 45, 46, 38), (36, 44, 45, 37), (12, 30, 31, 14), (29, 21, 22, 30), (30, 22, 23, 31), (38, 46, 47, 39), (32, 40, 41, 33), (39, 47, 40, 32), (10, 29, 30, 12), (31, 23, 16, 24), (24, 16, 17, 25), (33, 41, 42, 34), (43, 51, 52, 44), (34, 42, 43, 35), (8, 28, 29, 10), (25, 17, 18, 26), (26, 18, 19, 27), (44, 52, 53, 45), (46, 54, 55, 47), (45, 53, 54, 46), (6, 27, 28, 8), (15, 13, 62, 63), (4, 6, 8, 10, 12, 14, 0, 2), (62, 61, 69, 70), (1, 15, 63, 56), (7, 5, 58, 59), (11, 9, 60, 61), (13, 11, 61, 62), (9, 7, 59, 60), (5, 3, 57, 58), (3, 1, 56, 57), (68, 67, 75, 76), (57, 56, 64, 65), (58, 57, 65, 66), (56, 63, 71, 64), (61, 60, 68, 69), (63, 62, 70, 71), (59, 58, 66, 67), (60, 59, 67, 68), (77, 76, 84, 85), (70, 69, 77, 78), (65, 64, 72, 73), (66, 65, 73, 74), (64, 71, 79, 72), (69, 68, 76, 77), (71, 70, 78, 79), (67, 66, 74, 75), (79, 78, 86, 87), (75, 74, 82, 83), (76, 75, 83, 84), (78, 77, 85, 86), (73, 72, 80, 81), (74, 73, 81, 82), (72, 79, 87, 80), (82, 81, 80, 87, 86, 85, 84, 83), (90, 89, 92, 93), (88, 104, 91), (100, 90, 93), (89, 88, 91, 92), (93, 92, 95, 96), (91, 104, 94), (100, 93, 96), (92, 91, 94, 95), (96, 95, 98, 99), (94, 104, 97), (100, 96, 99), (95, 94, 97, 98), (99, 98, 102, 103), (97, 104, 101), (100, 99, 103), (98, 97, 101, 102), (103, 102, 106, 107), (101, 104, 105), (100, 103, 107), (102, 101, 105, 106), (107, 106, 109, 110), (105, 104, 108), (100, 107, 110), (106, 105, 108, 109), (109, 108, 111, 112), (110, 109, 112, 113), (108, 104, 111), (100, 110, 113), (100, 113, 90), (112, 111, 88, 89), (113, 112, 89, 90), (111, 104, 88)])
me_cylinder_013.use_remesh_preserve_volume = False
me_cylinder_013.use_remesh_preserve_attributes = False
me_cylinder_013.use_mirror_vertex_groups = False
me_cylinder_013.update()
me_cylinder_012 = bpy.data.meshes.new('Cylinder.012')
me_cylinder_012.from_pydata([(0.0, 1.5, -1.0), (6.518e-08, 0.7874, 0.344), (1.061, 1.061, -1.0), (0.5568, 0.5568, 0.344), (1.5, 1.132e-07, -1.0), (0.7874, 2.784e-07, 0.344), (1.061, -1.061, -1.0), (0.5568, -0.5568, 0.344), (-4.888e-07, -1.5, -1.0), (-1.828e-07, -0.7874, 0.344), (-1.061, -1.061, -1.0), (-0.5568, -0.5568, 0.344), (-1.5, 1.448e-06, -1.0), (-0.7874, 9.781e-07, 0.344), (-1.061, 1.061, -1.0), (-0.5568, 0.5568, 0.344), (4.212e-08, 1.167, -0.469), (0.8251, 0.8251, -0.469), (1.167, 1.985e-07, -0.469), (0.8251, -0.8251, -0.469), (-3.381e-07, -1.167, -0.469), (-0.8251, -0.8251, -0.469), (-1.167, 1.237e-06, -0.469), (-0.8251, 0.8251, -0.469), (2.075e-08, 1.324, -0.5534), (0.9363, 0.9363, -0.5534), (1.324, 1.585e-07, -0.5534), (0.9363, -0.9363, -0.5534), (-4.107e-07, -1.324, -0.5534), (-0.9363, -0.9363, -0.5534), (-1.324, 1.337e-06, -0.5534), (-0.9363, 0.9363, -0.5534), (1.595e-08, 1.435, -0.1876), (1.015, 1.015, -0.1876), (1.435, 1.325e-07, -0.1876), (1.015, -1.015, -0.1876), (-4.519e-07, -1.435, -0.1876), (-1.015, -1.015, -0.1876), (-1.435, 1.41e-06, -0.1876), (-1.015, 1.015, -0.1876), (7.387e-08, 0.923, 0.09938), (0.6526, 0.6526, 0.09938), (0.923, 2.612e-07, 0.09938), (0.6526, -0.6526, 0.09938), (-2.269e-07, -0.923, 0.09938), (-0.6526, -0.6526, 0.09938), (-0.923, 1.083e-06, 0.09938), (-0.6526, 0.6526, 0.09938), (7.395e-08, 0.8713, 0.2711), (0.6161, 0.6161, 0.2711), (0.8713, 2.743e-07, 0.2711), (0.6161, -0.6161, 0.2711), (-2.099e-07, -0.8713, 0.2711), (-0.6161, -0.6161, 0.2711), (-0.8713, 1.05e-06, 0.2711), (-0.6161, 0.6161, 0.2711), (8.271e-08, 0.491, 1.875), (0.3472, 0.3472, 1.875), (0.491, 3.363e-07, 1.875), (0.3472, -0.3472, 1.875), (-7.194e-08, -0.491, 1.875), (-0.3472, -0.3472, 1.875), (-0.491, 7.726e-07, 1.875), (-0.3472, 0.3472, 1.875), (6.974e-08, 0.8836, 1.967), (0.6248, 0.6248, 1.967), (0.8836, 2.477e-07, 1.967), (0.6248, -0.6248, 1.967), (-2.086e-07, -0.8836, 1.967), (-0.6248, -0.6248, 1.967), (-0.8836, 1.033e-06, 1.967), (-0.6248, 0.6248, 1.967), (5.375e-08, 0.8836, 2.066), (0.6248, 0.6248, 2.066), (0.8836, 2.477e-07, 2.066), (0.6248, -0.6248, 2.066), (-2.245e-07, -0.8836, 2.066), (-0.6248, -0.6248, 2.066), (-0.8836, 1.033e-06, 2.066), (-0.6248, 0.6248, 2.066), (7.972e-08, 0.2755, 2.243), (0.1948, 0.1948, 2.243), (0.2755, 3.695e-07, 2.243), (0.1948, -0.1948, 2.243), (-7.052e-09, -0.2755, 2.243), (-0.1948, -0.1948, 2.243), (-0.2755, 6.143e-07, 2.243), (-0.1948, 0.1948, 2.243), (-3.16e-08, 0.5652, 3.495), (-3.16e-08, 0.7993, 2.93), (-3.16e-08, 0.5652, 2.365), (0.3997, 0.3997, 3.495), (0.5652, 0.5652, 2.93), (0.3997, 0.3997, 2.365), (0.5652, 7.495e-09, 3.495), (0.7993, 1.028e-07, 2.93), (0.5652, 7.495e-09, 2.365), (0.3997, -0.3997, 3.495), (0.5652, -0.5652, 2.93), (0.3997, -0.3997, 2.365), (-3.16e-08, 7.495e-09, 2.131), (-7.778e-09, -0.5652, 3.495), (-3.16e-08, -0.7993, 2.93), (-7.778e-09, -0.5652, 2.365), (-7.924e-08, 7.495e-09, 3.729), (-0.3997, -0.3997, 3.495), (-0.5652, -0.5652, 2.93), (-0.3997, -0.3997, 2.365), (-0.5652, 7.495e-09, 3.495), (-0.7993, 1.028e-07, 2.93), (-0.5652, 7.495e-09, 2.365), (-0.3997, 0.3997, 3.495), (-0.5652, 0.5652, 2.93), (-0.3997, 0.3997, 2.365)], [], [(19, 35, 36, 20), (20, 36, 37, 21), (47, 55, 48, 40), (40, 48, 49, 41), (41, 49, 50, 42), (4, 26, 27, 6), (21, 37, 38, 22), (22, 38, 39, 23), (42, 50, 51, 43), (51, 7, 9, 52), (52, 9, 11, 53), (2, 25, 26, 4), (17, 33, 34, 18), (18, 34, 35, 19), (53, 11, 13, 54), (49, 3, 5, 50), (48, 1, 3, 49), (0, 24, 25, 2), (23, 39, 32, 16), (16, 32, 33, 17), (54, 13, 15, 55), (50, 5, 7, 51), (55, 15, 1, 48), (14, 31, 24, 0), (27, 19, 20, 28), (28, 20, 21, 29), (35, 43, 44, 36), (37, 45, 46, 38), (36, 44, 45, 37), (12, 30, 31, 14), (29, 21, 22, 30), (30, 22, 23, 31), (38, 46, 47, 39), (32, 40, 41, 33), (39, 47, 40, 32), (10, 29, 30, 12), (31, 23, 16, 24), (24, 16, 17, 25), (33, 41, 42, 34), (43, 51, 52, 44), (34, 42, 43, 35), (8, 28, 29, 10), (25, 17, 18, 26), (26, 18, 19, 27), (44, 52, 53, 45), (46, 54, 55, 47), (45, 53, 54, 46), (6, 27, 28, 8), (15, 13, 62, 63), (4, 6, 8, 10, 12, 14, 0, 2), (62, 61, 69, 70), (1, 15, 63, 56), (7, 5, 58, 59), (11, 9, 60, 61), (13, 11, 61, 62), (9, 7, 59, 60), (5, 3, 57, 58), (3, 1, 56, 57), (68, 67, 75, 76), (57, 56, 64, 65), (58, 57, 65, 66), (56, 63, 71, 64), (61, 60, 68, 69), (63, 62, 70, 71), (59, 58, 66, 67), (60, 59, 67, 68), (77, 76, 84, 85), (70, 69, 77, 78), (65, 64, 72, 73), (66, 65, 73, 74), (64, 71, 79, 72), (69, 68, 76, 77), (71, 70, 78, 79), (67, 66, 74, 75), (79, 78, 86, 87), (75, 74, 82, 83), (76, 75, 83, 84), (78, 77, 85, 86), (73, 72, 80, 81), (74, 73, 81, 82), (72, 79, 87, 80), (82, 81, 80, 87, 86, 85, 84, 83), (90, 89, 92, 93), (88, 104, 91), (100, 90, 93), (89, 88, 91, 92), (93, 92, 95, 96), (91, 104, 94), (100, 93, 96), (92, 91, 94, 95), (96, 95, 98, 99), (94, 104, 97), (100, 96, 99), (95, 94, 97, 98), (99, 98, 102, 103), (97, 104, 101), (100, 99, 103), (98, 97, 101, 102), (103, 102, 106, 107), (101, 104, 105), (100, 103, 107), (102, 101, 105, 106), (107, 106, 109, 110), (105, 104, 108), (100, 107, 110), (106, 105, 108, 109), (109, 108, 111, 112), (110, 109, 112, 113), (108, 104, 111), (100, 110, 113), (100, 113, 90), (112, 111, 88, 89), (113, 112, 89, 90), (111, 104, 88)])
me_cylinder_012.use_remesh_preserve_volume = False
me_cylinder_012.use_remesh_preserve_attributes = False
me_cylinder_012.use_mirror_vertex_groups = False
me_cylinder_012.update()
me_cylinder_011 = bpy.data.meshes.new('Cylinder.011')
me_cylinder_011.from_pydata([(0.0, 1.5, -1.0), (6.518e-08, 0.7874, 0.344), (1.061, 1.061, -1.0), (0.5568, 0.5568, 0.344), (1.5, 1.132e-07, -1.0), (0.7874, 2.784e-07, 0.344), (1.061, -1.061, -1.0), (0.5568, -0.5568, 0.344), (-4.888e-07, -1.5, -1.0), (-1.828e-07, -0.7874, 0.344), (-1.061, -1.061, -1.0), (-0.5568, -0.5568, 0.344), (-1.5, 1.448e-06, -1.0), (-0.7874, 9.781e-07, 0.344), (-1.061, 1.061, -1.0), (-0.5568, 0.5568, 0.344), (4.212e-08, 1.167, -0.469), (0.8251, 0.8251, -0.469), (1.167, 1.985e-07, -0.469), (0.8251, -0.8251, -0.469), (-3.381e-07, -1.167, -0.469), (-0.8251, -0.8251, -0.469), (-1.167, 1.237e-06, -0.469), (-0.8251, 0.8251, -0.469), (2.075e-08, 1.324, -0.5534), (0.9363, 0.9363, -0.5534), (1.324, 1.585e-07, -0.5534), (0.9363, -0.9363, -0.5534), (-4.107e-07, -1.324, -0.5534), (-0.9363, -0.9363, -0.5534), (-1.324, 1.337e-06, -0.5534), (-0.9363, 0.9363, -0.5534), (1.595e-08, 1.435, -0.1876), (1.015, 1.015, -0.1876), (1.435, 1.325e-07, -0.1876), (1.015, -1.015, -0.1876), (-4.519e-07, -1.435, -0.1876), (-1.015, -1.015, -0.1876), (-1.435, 1.41e-06, -0.1876), (-1.015, 1.015, -0.1876), (7.387e-08, 0.923, 0.09938), (0.6526, 0.6526, 0.09938), (0.923, 2.612e-07, 0.09938), (0.6526, -0.6526, 0.09938), (-2.269e-07, -0.923, 0.09938), (-0.6526, -0.6526, 0.09938), (-0.923, 1.083e-06, 0.09938), (-0.6526, 0.6526, 0.09938), (7.395e-08, 0.8713, 0.2711), (0.6161, 0.6161, 0.2711), (0.8713, 2.743e-07, 0.2711), (0.6161, -0.6161, 0.2711), (-2.099e-07, -0.8713, 0.2711), (-0.6161, -0.6161, 0.2711), (-0.8713, 1.05e-06, 0.2711), (-0.6161, 0.6161, 0.2711), (8.271e-08, 0.491, 1.875), (0.3472, 0.3472, 1.875), (0.491, 3.363e-07, 1.875), (0.3472, -0.3472, 1.875), (-7.194e-08, -0.491, 1.875), (-0.3472, -0.3472, 1.875), (-0.491, 7.726e-07, 1.875), (-0.3472, 0.3472, 1.875), (6.974e-08, 0.8836, 1.967), (0.6248, 0.6248, 1.967), (0.8836, 2.477e-07, 1.967), (0.6248, -0.6248, 1.967), (-2.086e-07, -0.8836, 1.967), (-0.6248, -0.6248, 1.967), (-0.8836, 1.033e-06, 1.967), (-0.6248, 0.6248, 1.967), (5.375e-08, 0.8836, 2.066), (0.6248, 0.6248, 2.066), (0.8836, 2.477e-07, 2.066), (0.6248, -0.6248, 2.066), (-2.245e-07, -0.8836, 2.066), (-0.6248, -0.6248, 2.066), (-0.8836, 1.033e-06, 2.066), (-0.6248, 0.6248, 2.066), (7.972e-08, 0.2755, 2.243), (0.1948, 0.1948, 2.243), (0.2755, 3.695e-07, 2.243), (0.1948, -0.1948, 2.243), (-7.052e-09, -0.2755, 2.243), (-0.1948, -0.1948, 2.243), (-0.2755, 6.143e-07, 2.243), (-0.1948, 0.1948, 2.243), (-3.16e-08, 0.5652, 3.495), (-3.16e-08, 0.7993, 2.93), (-3.16e-08, 0.5652, 2.365), (0.3997, 0.3997, 3.495), (0.5652, 0.5652, 2.93), (0.3997, 0.3997, 2.365), (0.5652, 7.495e-09, 3.495), (0.7993, 1.028e-07, 2.93), (0.5652, 7.495e-09, 2.365), (0.3997, -0.3997, 3.495), (0.5652, -0.5652, 2.93), (0.3997, -0.3997, 2.365), (-3.16e-08, 7.495e-09, 2.131), (-7.778e-09, -0.5652, 3.495), (-3.16e-08, -0.7993, 2.93), (-7.778e-09, -0.5652, 2.365), (-7.924e-08, 7.495e-09, 3.729), (-0.3997, -0.3997, 3.495), (-0.5652, -0.5652, 2.93), (-0.3997, -0.3997, 2.365), (-0.5652, 7.495e-09, 3.495), (-0.7993, 1.028e-07, 2.93), (-0.5652, 7.495e-09, 2.365), (-0.3997, 0.3997, 3.495), (-0.5652, 0.5652, 2.93), (-0.3997, 0.3997, 2.365)], [], [(19, 35, 36, 20), (20, 36, 37, 21), (47, 55, 48, 40), (40, 48, 49, 41), (41, 49, 50, 42), (4, 26, 27, 6), (21, 37, 38, 22), (22, 38, 39, 23), (42, 50, 51, 43), (51, 7, 9, 52), (52, 9, 11, 53), (2, 25, 26, 4), (17, 33, 34, 18), (18, 34, 35, 19), (53, 11, 13, 54), (49, 3, 5, 50), (48, 1, 3, 49), (0, 24, 25, 2), (23, 39, 32, 16), (16, 32, 33, 17), (54, 13, 15, 55), (50, 5, 7, 51), (55, 15, 1, 48), (14, 31, 24, 0), (27, 19, 20, 28), (28, 20, 21, 29), (35, 43, 44, 36), (37, 45, 46, 38), (36, 44, 45, 37), (12, 30, 31, 14), (29, 21, 22, 30), (30, 22, 23, 31), (38, 46, 47, 39), (32, 40, 41, 33), (39, 47, 40, 32), (10, 29, 30, 12), (31, 23, 16, 24), (24, 16, 17, 25), (33, 41, 42, 34), (43, 51, 52, 44), (34, 42, 43, 35), (8, 28, 29, 10), (25, 17, 18, 26), (26, 18, 19, 27), (44, 52, 53, 45), (46, 54, 55, 47), (45, 53, 54, 46), (6, 27, 28, 8), (15, 13, 62, 63), (4, 6, 8, 10, 12, 14, 0, 2), (62, 61, 69, 70), (1, 15, 63, 56), (7, 5, 58, 59), (11, 9, 60, 61), (13, 11, 61, 62), (9, 7, 59, 60), (5, 3, 57, 58), (3, 1, 56, 57), (68, 67, 75, 76), (57, 56, 64, 65), (58, 57, 65, 66), (56, 63, 71, 64), (61, 60, 68, 69), (63, 62, 70, 71), (59, 58, 66, 67), (60, 59, 67, 68), (77, 76, 84, 85), (70, 69, 77, 78), (65, 64, 72, 73), (66, 65, 73, 74), (64, 71, 79, 72), (69, 68, 76, 77), (71, 70, 78, 79), (67, 66, 74, 75), (79, 78, 86, 87), (75, 74, 82, 83), (76, 75, 83, 84), (78, 77, 85, 86), (73, 72, 80, 81), (74, 73, 81, 82), (72, 79, 87, 80), (82, 81, 80, 87, 86, 85, 84, 83), (90, 89, 92, 93), (88, 104, 91), (100, 90, 93), (89, 88, 91, 92), (93, 92, 95, 96), (91, 104, 94), (100, 93, 96), (92, 91, 94, 95), (96, 95, 98, 99), (94, 104, 97), (100, 96, 99), (95, 94, 97, 98), (99, 98, 102, 103), (97, 104, 101), (100, 99, 103), (98, 97, 101, 102), (103, 102, 106, 107), (101, 104, 105), (100, 103, 107), (102, 101, 105, 106), (107, 106, 109, 110), (105, 104, 108), (100, 107, 110), (106, 105, 108, 109), (109, 108, 111, 112), (110, 109, 112, 113), (108, 104, 111), (100, 110, 113), (100, 113, 90), (112, 111, 88, 89), (113, 112, 89, 90), (111, 104, 88)])
me_cylinder_011.use_remesh_preserve_volume = False
me_cylinder_011.use_remesh_preserve_attributes = False
me_cylinder_011.use_mirror_vertex_groups = False
me_cylinder_011.update()
me_cylinder_010 = bpy.data.meshes.new('Cylinder.010')
me_cylinder_010.from_pydata([(0.0, 1.5, -1.0), (6.518e-08, 0.7874, 0.344), (1.061, 1.061, -1.0), (0.5568, 0.5568, 0.344), (1.5, 1.132e-07, -1.0), (0.7874, 2.784e-07, 0.344), (1.061, -1.061, -1.0), (0.5568, -0.5568, 0.344), (-4.888e-07, -1.5, -1.0), (-1.828e-07, -0.7874, 0.344), (-1.061, -1.061, -1.0), (-0.5568, -0.5568, 0.344), (-1.5, 1.448e-06, -1.0), (-0.7874, 9.781e-07, 0.344), (-1.061, 1.061, -1.0), (-0.5568, 0.5568, 0.344), (4.212e-08, 1.167, -0.469), (0.8251, 0.8251, -0.469), (1.167, 1.985e-07, -0.469), (0.8251, -0.8251, -0.469), (-3.381e-07, -1.167, -0.469), (-0.8251, -0.8251, -0.469), (-1.167, 1.237e-06, -0.469), (-0.8251, 0.8251, -0.469), (2.075e-08, 1.324, -0.5534), (0.9363, 0.9363, -0.5534), (1.324, 1.585e-07, -0.5534), (0.9363, -0.9363, -0.5534), (-4.107e-07, -1.324, -0.5534), (-0.9363, -0.9363, -0.5534), (-1.324, 1.337e-06, -0.5534), (-0.9363, 0.9363, -0.5534), (1.595e-08, 1.435, -0.1876), (1.015, 1.015, -0.1876), (1.435, 1.325e-07, -0.1876), (1.015, -1.015, -0.1876), (-4.519e-07, -1.435, -0.1876), (-1.015, -1.015, -0.1876), (-1.435, 1.41e-06, -0.1876), (-1.015, 1.015, -0.1876), (7.387e-08, 0.923, 0.09938), (0.6526, 0.6526, 0.09938), (0.923, 2.612e-07, 0.09938), (0.6526, -0.6526, 0.09938), (-2.269e-07, -0.923, 0.09938), (-0.6526, -0.6526, 0.09938), (-0.923, 1.083e-06, 0.09938), (-0.6526, 0.6526, 0.09938), (7.395e-08, 0.8713, 0.2711), (0.6161, 0.6161, 0.2711), (0.8713, 2.743e-07, 0.2711), (0.6161, -0.6161, 0.2711), (-2.099e-07, -0.8713, 0.2711), (-0.6161, -0.6161, 0.2711), (-0.8713, 1.05e-06, 0.2711), (-0.6161, 0.6161, 0.2711), (8.271e-08, 0.491, 1.875), (0.3472, 0.3472, 1.875), (0.491, 3.363e-07, 1.875), (0.3472, -0.3472, 1.875), (-7.194e-08, -0.491, 1.875), (-0.3472, -0.3472, 1.875), (-0.491, 7.726e-07, 1.875), (-0.3472, 0.3472, 1.875), (6.974e-08, 0.8836, 1.967), (0.6248, 0.6248, 1.967), (0.8836, 2.477e-07, 1.967), (0.6248, -0.6248, 1.967), (-2.086e-07, -0.8836, 1.967), (-0.6248, -0.6248, 1.967), (-0.8836, 1.033e-06, 1.967), (-0.6248, 0.6248, 1.967), (5.375e-08, 0.8836, 2.066), (0.6248, 0.6248, 2.066), (0.8836, 2.477e-07, 2.066), (0.6248, -0.6248, 2.066), (-2.245e-07, -0.8836, 2.066), (-0.6248, -0.6248, 2.066), (-0.8836, 1.033e-06, 2.066), (-0.6248, 0.6248, 2.066), (7.972e-08, 0.2755, 2.243), (0.1948, 0.1948, 2.243), (0.2755, 3.695e-07, 2.243), (0.1948, -0.1948, 2.243), (-7.052e-09, -0.2755, 2.243), (-0.1948, -0.1948, 2.243), (-0.2755, 6.143e-07, 2.243), (-0.1948, 0.1948, 2.243), (-3.16e-08, 0.5652, 3.495), (-3.16e-08, 0.7993, 2.93), (-3.16e-08, 0.5652, 2.365), (0.3997, 0.3997, 3.495), (0.5652, 0.5652, 2.93), (0.3997, 0.3997, 2.365), (0.5652, 7.495e-09, 3.495), (0.7993, 1.028e-07, 2.93), (0.5652, 7.495e-09, 2.365), (0.3997, -0.3997, 3.495), (0.5652, -0.5652, 2.93), (0.3997, -0.3997, 2.365), (-3.16e-08, 7.495e-09, 2.131), (-7.778e-09, -0.5652, 3.495), (-3.16e-08, -0.7993, 2.93), (-7.778e-09, -0.5652, 2.365), (-7.924e-08, 7.495e-09, 3.729), (-0.3997, -0.3997, 3.495), (-0.5652, -0.5652, 2.93), (-0.3997, -0.3997, 2.365), (-0.5652, 7.495e-09, 3.495), (-0.7993, 1.028e-07, 2.93), (-0.5652, 7.495e-09, 2.365), (-0.3997, 0.3997, 3.495), (-0.5652, 0.5652, 2.93), (-0.3997, 0.3997, 2.365)], [], [(19, 35, 36, 20), (20, 36, 37, 21), (47, 55, 48, 40), (40, 48, 49, 41), (41, 49, 50, 42), (4, 26, 27, 6), (21, 37, 38, 22), (22, 38, 39, 23), (42, 50, 51, 43), (51, 7, 9, 52), (52, 9, 11, 53), (2, 25, 26, 4), (17, 33, 34, 18), (18, 34, 35, 19), (53, 11, 13, 54), (49, 3, 5, 50), (48, 1, 3, 49), (0, 24, 25, 2), (23, 39, 32, 16), (16, 32, 33, 17), (54, 13, 15, 55), (50, 5, 7, 51), (55, 15, 1, 48), (14, 31, 24, 0), (27, 19, 20, 28), (28, 20, 21, 29), (35, 43, 44, 36), (37, 45, 46, 38), (36, 44, 45, 37), (12, 30, 31, 14), (29, 21, 22, 30), (30, 22, 23, 31), (38, 46, 47, 39), (32, 40, 41, 33), (39, 47, 40, 32), (10, 29, 30, 12), (31, 23, 16, 24), (24, 16, 17, 25), (33, 41, 42, 34), (43, 51, 52, 44), (34, 42, 43, 35), (8, 28, 29, 10), (25, 17, 18, 26), (26, 18, 19, 27), (44, 52, 53, 45), (46, 54, 55, 47), (45, 53, 54, 46), (6, 27, 28, 8), (15, 13, 62, 63), (4, 6, 8, 10, 12, 14, 0, 2), (62, 61, 69, 70), (1, 15, 63, 56), (7, 5, 58, 59), (11, 9, 60, 61), (13, 11, 61, 62), (9, 7, 59, 60), (5, 3, 57, 58), (3, 1, 56, 57), (68, 67, 75, 76), (57, 56, 64, 65), (58, 57, 65, 66), (56, 63, 71, 64), (61, 60, 68, 69), (63, 62, 70, 71), (59, 58, 66, 67), (60, 59, 67, 68), (77, 76, 84, 85), (70, 69, 77, 78), (65, 64, 72, 73), (66, 65, 73, 74), (64, 71, 79, 72), (69, 68, 76, 77), (71, 70, 78, 79), (67, 66, 74, 75), (79, 78, 86, 87), (75, 74, 82, 83), (76, 75, 83, 84), (78, 77, 85, 86), (73, 72, 80, 81), (74, 73, 81, 82), (72, 79, 87, 80), (82, 81, 80, 87, 86, 85, 84, 83), (90, 89, 92, 93), (88, 104, 91), (100, 90, 93), (89, 88, 91, 92), (93, 92, 95, 96), (91, 104, 94), (100, 93, 96), (92, 91, 94, 95), (96, 95, 98, 99), (94, 104, 97), (100, 96, 99), (95, 94, 97, 98), (99, 98, 102, 103), (97, 104, 101), (100, 99, 103), (98, 97, 101, 102), (103, 102, 106, 107), (101, 104, 105), (100, 103, 107), (102, 101, 105, 106), (107, 106, 109, 110), (105, 104, 108), (100, 107, 110), (106, 105, 108, 109), (109, 108, 111, 112), (110, 109, 112, 113), (108, 104, 111), (100, 110, 113), (100, 113, 90), (112, 111, 88, 89), (113, 112, 89, 90), (111, 104, 88)])
me_cylinder_010.use_remesh_preserve_volume = False
me_cylinder_010.use_remesh_preserve_attributes = False
me_cylinder_010.use_mirror_vertex_groups = False
me_cylinder_010.update()
me_cylinder = bpy.data.meshes.new('Cylinder')
me_cylinder.from_pydata([(0.0, 1.5, -1.0), (6.518e-08, 0.7874, 0.344), (1.061, 1.061, -1.0), (0.5568, 0.5568, 0.344), (1.5, 1.132e-07, -1.0), (0.7874, 2.784e-07, 0.344), (1.061, -1.061, -1.0), (0.5568, -0.5568, 0.344), (-4.888e-07, -1.5, -1.0), (-1.828e-07, -0.7874, 0.344), (-1.061, -1.061, -1.0), (-0.5568, -0.5568, 0.344), (-1.5, 1.448e-06, -1.0), (-0.7874, 9.781e-07, 0.344), (-1.061, 1.061, -1.0), (-0.5568, 0.5568, 0.344), (4.212e-08, 1.167, -0.469), (0.8251, 0.8251, -0.469), (1.167, 1.985e-07, -0.469), (0.8251, -0.8251, -0.469), (-3.381e-07, -1.167, -0.469), (-0.8251, -0.8251, -0.469), (-1.167, 1.237e-06, -0.469), (-0.8251, 0.8251, -0.469), (2.075e-08, 1.324, -0.5534), (0.9363, 0.9363, -0.5534), (1.324, 1.585e-07, -0.5534), (0.9363, -0.9363, -0.5534), (-4.107e-07, -1.324, -0.5534), (-0.9363, -0.9363, -0.5534), (-1.324, 1.337e-06, -0.5534), (-0.9363, 0.9363, -0.5534), (1.595e-08, 1.435, -0.1876), (1.015, 1.015, -0.1876), (1.435, 1.325e-07, -0.1876), (1.015, -1.015, -0.1876), (-4.519e-07, -1.435, -0.1876), (-1.015, -1.015, -0.1876), (-1.435, 1.41e-06, -0.1876), (-1.015, 1.015, -0.1876), (7.387e-08, 0.923, 0.09938), (0.6526, 0.6526, 0.09938), (0.923, 2.612e-07, 0.09938), (0.6526, -0.6526, 0.09938), (-2.269e-07, -0.923, 0.09938), (-0.6526, -0.6526, 0.09938), (-0.923, 1.083e-06, 0.09938), (-0.6526, 0.6526, 0.09938), (7.395e-08, 0.8713, 0.2711), (0.6161, 0.6161, 0.2711), (0.8713, 2.743e-07, 0.2711), (0.6161, -0.6161, 0.2711), (-2.099e-07, -0.8713, 0.2711), (-0.6161, -0.6161, 0.2711), (-0.8713, 1.05e-06, 0.2711), (-0.6161, 0.6161, 0.2711), (8.271e-08, 0.491, 1.875), (0.3472, 0.3472, 1.875), (0.491, 3.363e-07, 1.875), (0.3472, -0.3472, 1.875), (-7.194e-08, -0.491, 1.875), (-0.3472, -0.3472, 1.875), (-0.491, 7.726e-07, 1.875), (-0.3472, 0.3472, 1.875), (6.974e-08, 0.8836, 1.967), (0.6248, 0.6248, 1.967), (0.8836, 2.477e-07, 1.967), (0.6248, -0.6248, 1.967), (-2.086e-07, -0.8836, 1.967), (-0.6248, -0.6248, 1.967), (-0.8836, 1.033e-06, 1.967), (-0.6248, 0.6248, 1.967), (5.375e-08, 0.8836, 2.066), (0.6248, 0.6248, 2.066), (0.8836, 2.477e-07, 2.066), (0.6248, -0.6248, 2.066), (-2.245e-07, -0.8836, 2.066), (-0.6248, -0.6248, 2.066), (-0.8836, 1.033e-06, 2.066), (-0.6248, 0.6248, 2.066), (7.972e-08, 0.2755, 2.243), (0.1948, 0.1948, 2.243), (0.2755, 3.695e-07, 2.243), (0.1948, -0.1948, 2.243), (-7.052e-09, -0.2755, 2.243), (-0.1948, -0.1948, 2.243), (-0.2755, 6.143e-07, 2.243), (-0.1948, 0.1948, 2.243), (-3.16e-08, 0.5652, 3.495), (-3.16e-08, 0.7993, 2.93), (-3.16e-08, 0.5652, 2.365), (0.3997, 0.3997, 3.495), (0.5652, 0.5652, 2.93), (0.3997, 0.3997, 2.365), (0.5652, 7.495e-09, 3.495), (0.7993, 1.028e-07, 2.93), (0.5652, 7.495e-09, 2.365), (0.3997, -0.3997, 3.495), (0.5652, -0.5652, 2.93), (0.3997, -0.3997, 2.365), (-3.16e-08, 7.495e-09, 2.131), (-7.778e-09, -0.5652, 3.495), (-3.16e-08, -0.7993, 2.93), (-7.778e-09, -0.5652, 2.365), (-7.924e-08, 7.495e-09, 3.729), (-0.3997, -0.3997, 3.495), (-0.5652, -0.5652, 2.93), (-0.3997, -0.3997, 2.365), (-0.5652, 7.495e-09, 3.495), (-0.7993, 1.028e-07, 2.93), (-0.5652, 7.495e-09, 2.365), (-0.3997, 0.3997, 3.495), (-0.5652, 0.5652, 2.93), (-0.3997, 0.3997, 2.365)], [], [(19, 35, 36, 20), (20, 36, 37, 21), (47, 55, 48, 40), (40, 48, 49, 41), (41, 49, 50, 42), (4, 26, 27, 6), (21, 37, 38, 22), (22, 38, 39, 23), (42, 50, 51, 43), (51, 7, 9, 52), (52, 9, 11, 53), (2, 25, 26, 4), (17, 33, 34, 18), (18, 34, 35, 19), (53, 11, 13, 54), (49, 3, 5, 50), (48, 1, 3, 49), (0, 24, 25, 2), (23, 39, 32, 16), (16, 32, 33, 17), (54, 13, 15, 55), (50, 5, 7, 51), (55, 15, 1, 48), (14, 31, 24, 0), (27, 19, 20, 28), (28, 20, 21, 29), (35, 43, 44, 36), (37, 45, 46, 38), (36, 44, 45, 37), (12, 30, 31, 14), (29, 21, 22, 30), (30, 22, 23, 31), (38, 46, 47, 39), (32, 40, 41, 33), (39, 47, 40, 32), (10, 29, 30, 12), (31, 23, 16, 24), (24, 16, 17, 25), (33, 41, 42, 34), (43, 51, 52, 44), (34, 42, 43, 35), (8, 28, 29, 10), (25, 17, 18, 26), (26, 18, 19, 27), (44, 52, 53, 45), (46, 54, 55, 47), (45, 53, 54, 46), (6, 27, 28, 8), (15, 13, 62, 63), (4, 6, 8, 10, 12, 14, 0, 2), (62, 61, 69, 70), (1, 15, 63, 56), (7, 5, 58, 59), (11, 9, 60, 61), (13, 11, 61, 62), (9, 7, 59, 60), (5, 3, 57, 58), (3, 1, 56, 57), (68, 67, 75, 76), (57, 56, 64, 65), (58, 57, 65, 66), (56, 63, 71, 64), (61, 60, 68, 69), (63, 62, 70, 71), (59, 58, 66, 67), (60, 59, 67, 68), (77, 76, 84, 85), (70, 69, 77, 78), (65, 64, 72, 73), (66, 65, 73, 74), (64, 71, 79, 72), (69, 68, 76, 77), (71, 70, 78, 79), (67, 66, 74, 75), (79, 78, 86, 87), (75, 74, 82, 83), (76, 75, 83, 84), (78, 77, 85, 86), (73, 72, 80, 81), (74, 73, 81, 82), (72, 79, 87, 80), (82, 81, 80, 87, 86, 85, 84, 83), (90, 89, 92, 93), (88, 104, 91), (100, 90, 93), (89, 88, 91, 92), (93, 92, 95, 96), (91, 104, 94), (100, 93, 96), (92, 91, 94, 95), (96, 95, 98, 99), (94, 104, 97), (100, 96, 99), (95, 94, 97, 98), (99, 98, 102, 103), (97, 104, 101), (100, 99, 103), (98, 97, 101, 102), (103, 102, 106, 107), (101, 104, 105), (100, 103, 107), (102, 101, 105, 106), (107, 106, 109, 110), (105, 104, 108), (100, 107, 110), (106, 105, 108, 109), (109, 108, 111, 112), (110, 109, 112, 113), (108, 104, 111), (100, 110, 113), (100, 113, 90), (112, 111, 88, 89), (113, 112, 89, 90), (111, 104, 88)])
me_cylinder.use_remesh_preserve_volume = False
me_cylinder.use_remesh_preserve_attributes = False
me_cylinder.use_mirror_vertex_groups = False
me_cylinder.update()
me_cube_001 = bpy.data.meshes.new('Cube.001')
me_cube_001.from_pydata([(-24.0, -24.0, 0.0), (-18.0, -24.0, 0.0), (-12.0, -24.0, 0.0), (-24.0, -18.0, 0.0), (-18.0, -18.0, 0.0), (-12.0, -18.0, 0.0), (-24.0, -12.0, 0.0), (-18.0, -12.0, 0.0), (-12.0, -12.0, 0.0), (-24.0, -12.0, 0.0), (-18.0, -12.0, 0.0), (-12.0, -12.0, 0.0), (-24.0, -6.0, 0.0), (-18.0, -6.0, 0.0), (-12.0, -6.0, 0.0), (-24.0, 0.0, 0.0), (-18.0, 0.0, 0.0), (-12.0, 0.0, 0.0), (-24.0, 0.0, 0.0), (-18.0, 0.0, 0.0), (-12.0, 0.0, 0.0), (-24.0, 6.0, 0.0), (-18.0, 6.0, 0.0), (-12.0, 6.0, 0.0), (-24.0, 12.0, 0.0), (-18.0, 12.0, 0.0), (-12.0, 12.0, 0.0), (-24.0, 12.0, 0.0), (-18.0, 12.0, 0.0), (-12.0, 12.0, 0.0), (-24.0, 18.0, 0.0), (-18.0, 18.0, 0.0), (-12.0, 18.0, 0.0), (-24.0, 24.0, 0.0), (-18.0, 24.0, 0.0), (-12.0, 24.0, 0.0), (-12.0, -24.0, 0.0), (-6.0, -24.0, 0.0), (0.0, -24.0, 0.0), (-12.0, -18.0, 0.0), (-6.0, -18.0, 0.0), (0.0, -18.0, 0.0), (-12.0, -12.0, 0.0), (-6.0, -12.0, 0.0), (0.0, -12.0, 0.0), (-12.0, -12.0, 0.0), (-6.0, -12.0, 0.0), (0.0, -12.0, 0.0), (-12.0, -6.0, 0.0), (-6.0, -6.0, 0.0), (0.0, -6.0, 0.0), (-12.0, 0.0, 0.0), (-6.0, 0.0, 0.0), (0.0, 0.0, 0.0), (-12.0, 0.0, 0.0), (-6.0, 0.0, 0.0), (0.0, 0.0, 0.0), (-12.0, 6.0, 0.0), (-6.0, 6.0, 0.0), (0.0, 6.0, 0.0), (-12.0, 12.0, 0.0), (-6.0, 12.0, 0.0), (0.0, 12.0, 0.0), (-12.0, 12.0, 0.0), (-6.0, 12.0, 0.0), (0.0, 12.0, 0.0), (-12.0, 18.0, 0.0), (-6.0, 18.0, 0.0), (0.0, 18.0, 0.0), (-12.0, 24.0, 0.0), (-6.0, 24.0, 0.0), (0.0, 24.0, 0.0), (0.0, -24.0, 0.0), (6.0, -24.0, 0.0), (12.0, -24.0, 0.0), (0.0, -18.0, 0.0), (6.0, -18.0, 0.0), (12.0, -18.0, 0.0), (0.0, -12.0, 0.0), (6.0, -12.0, 0.0), (12.0, -12.0, 0.0), (0.0, -12.0, 0.0), (6.0, -12.0, 0.0), (12.0, -12.0, 0.0), (0.0, -6.0, 0.0), (6.0, -6.0, 0.0), (12.0, -6.0, 0.0), (0.0, 0.0, 0.0), (6.0, 0.0, 0.0), (12.0, 0.0, 0.0), (0.0, 0.0, 0.0), (6.0, 0.0, 0.0), (12.0, 0.0, 0.0), (0.0, 6.0, 0.0), (6.0, 6.0, 0.0), (12.0, 6.0, 0.0), (0.0, 12.0, 0.0), (6.0, 12.0, 0.0), (12.0, 12.0, 0.0), (0.0, 12.0, 0.0), (6.0, 12.0, 0.0), (12.0, 12.0, 0.0), (0.0, 18.0, 0.0), (6.0, 18.0, 0.0), (12.0, 18.0, 0.0), (0.0, 24.0, 0.0), (6.0, 24.0, 0.0), (12.0, 24.0, 0.0), (12.0, -24.0, 0.0), (18.0, -24.0, 0.0), (24.0, -24.0, 0.0), (12.0, -18.0, 0.0), (18.0, -18.0, 0.0), (24.0, -18.0, 0.0), (12.0, -12.0, 0.0), (18.0, -12.0, 0.0), (24.0, -12.0, 0.0), (12.0, -12.0, 0.0), (18.0, -12.0, 0.0), (24.0, -12.0, 0.0), (12.0, -6.0, 0.0), (18.0, -6.0, 0.0), (24.0, -6.0, 0.0), (12.0, 0.0, 0.0), (18.0, 0.0, 0.0), (24.0, 0.0, 0.0), (12.0, 0.0, 0.0), (18.0, 0.0, 0.0), (24.0, 0.0, 0.0), (12.0, 6.0, 0.0), (18.0, 6.0, 0.0), (24.0, 6.0, 0.0), (12.0, 12.0, 0.0), (18.0, 12.0, 0.0), (24.0, 12.0, 0.0), (12.0, 12.0, 0.0), (18.0, 12.0, 0.0), (24.0, 12.0, 0.0), (12.0, 18.0, 0.0), (18.0, 18.0, 0.0), (24.0, 18.0, 0.0), (12.0, 24.0, 0.0), (18.0, 24.0, 0.0), (24.0, 24.0, 0.0)], [], [(0, 1, 4, 3), (1, 2, 5, 4), (3, 4, 7, 6), (4, 5, 8, 7), (9, 10, 13, 12), (10, 11, 14, 13), (12, 13, 16, 15), (13, 14, 17, 16), (18, 19, 22, 21), (19, 20, 23, 22), (21, 22, 25, 24), (22, 23, 26, 25), (27, 28, 31, 30), (28, 29, 32, 31), (30, 31, 34, 33), (31, 32, 35, 34), (36, 37, 40, 39), (37, 38, 41, 40), (39, 40, 43, 42), (40, 41, 44, 43), (45, 46, 49, 48), (46, 47, 50, 49), (48, 49, 52, 51), (49, 50, 53, 52), (54, 55, 58, 57), (55, 56, 59, 58), (57, 58, 61, 60), (58, 59, 62, 61), (63, 64, 67, 66), (64, 65, 68, 67), (66, 67, 70, 69), (67, 68, 71, 70), (72, 73, 76, 75), (73, 74, 77, 76), (75, 76, 79, 78), (76, 77, 80, 79), (81, 82, 85, 84), (82, 83, 86, 85), (84, 85, 88, 87), (85, 86, 89, 88), (90, 91, 94, 93), (91, 92, 95, 94), (93, 94, 97, 96), (94, 95, 98, 97), (99, 100, 103, 102), (100, 101, 104, 103), (102, 103, 106, 105), (103, 104, 107, 106), (108, 109, 112, 111), (109, 110, 113, 112), (111, 112, 115, 114), (112, 113, 116, 115), (117, 118, 121, 120), (118, 119, 122, 121), (120, 121, 124, 123), (121, 122, 125, 124), (126, 127, 130, 129), (127, 128, 131, 130), (129, 130, 133, 132), (130, 131, 134, 133), (135, 136, 139, 138), (136, 137, 140, 139), (138, 139, 142, 141), (139, 140, 143, 142)])
me_cube_001.polygons.foreach_set('material_index', [0, 1, 1, 0, 0, 1, 1, 0, 0, 1, 1, 0, 0, 1, 1, 0, 0, 1, 1, 0, 0, 1, 1, 0, 0, 1, 1, 0, 0, 1, 1, 0, 0, 1, 1, 0, 0, 1, 1, 0, 0, 1, 1, 0, 0, 1, 1, 0, 0, 1, 1, 0, 0, 1, 1, 0, 0, 1, 1, 0, 0, 1, 1, 0])
me_cube_001.materials.append(mat_black)
me_cube_001.materials.append(mat_white)
me_cube_001.use_remesh_preserve_volume = False
me_cube_001.use_remesh_preserve_attributes = False
me_cube_001.use_mirror_vertex_groups = False
me_cube_001.update()

# ---- objects
ob_whitepieces = bpy.data.objects.new('WhitePieces', None)
ob_whitebishops = bpy.data.objects.new('WhiteBishops', None)
ob_white_bishop_001 = bpy.data.objects.new('White Bishop.001', me_cylinder_017)
ob_white_bishop_000 = bpy.data.objects.new('White Bishop.000', me_cylinder_001)
ob_whitepawns = bpy.data.objects.new('WhitePawns', None)
ob_white_pawn_007 = bpy.data.objects.new('White Pawn.007', me_cylinder_016)
ob_white_pawn_006 = bpy.data.objects.new('White Pawn.006', me_cylinder_015)
ob_white_pawn_005 = bpy.data.objects.new('White Pawn.005', me_cylinder_014)
ob_white_pawn_004 = bpy.data.objects.new('White Pawn.004', me_cylinder_013)
ob_white_pawn_003 = bpy.data.objects.new('White Pawn.003', me_cylinder_012)
ob_white_pawn_002 = bpy.data.objects.new('White Pawn.002', me_cylinder_011)
ob_white_pawn_001 = bpy.data.objects.new('White Pawn.001', me_cylinder_010)
ob_white_pawn_000 = bpy.data.objects.new('White Pawn.000', me_cylinder)
ob_lamp = bpy.data.objects.new('Lamp', light_lamp)
ob_camera = bpy.data.objects.new('Camera', cam_camera)
ob_chessboard = bpy.data.objects.new('ChessBoard', me_cube_001)

# ---- transforms, parenting, visibility, modifiers, constraints
ob_whitepieces.location = (0.0, 0.0, 0.0)
ob_whitepieces.empty_image_offset = (0.0, 0.0)
ob_whitepieces.lineart.crease_threshold = 0.0
ob_whitebishops.parent = ob_whitepieces
ob_whitebishops.location = (0.0, 0.0, 0.0)
ob_whitebishops.empty_image_offset = (0.0, 0.0)
ob_whitebishops.lineart.crease_threshold = 0.0
ob_white_bishop_001.parent = ob_whitebishops
ob_white_bishop_001.location = (-9.01, 21.0, 1.416)
ob_white_bishop_001.scale = (1.333, 1.333, 1.416)
ob_white_bishop_001.lineart.crease_threshold = 0.0
ob_white_bishop_000.parent = ob_whitebishops
ob_white_bishop_000.location = (8.99, 21.0, 1.416)
ob_white_bishop_000.scale = (1.333, 1.333, 1.416)
ob_white_bishop_000.lineart.crease_threshold = 0.0
ob_whitepawns.parent = ob_whitepieces
ob_whitepawns.location = (0.0, 0.0, 0.0)
ob_whitepawns.empty_image_offset = (0.0, 0.0)
ob_whitepawns.lineart.crease_threshold = 0.0
ob_white_pawn_007.parent = ob_whitepawns
ob_white_pawn_007.location = (-21.0, 15.0, 1.0)
ob_white_pawn_007.lineart.crease_threshold = 0.0
ob_white_pawn_006.parent = ob_whitepawns
ob_white_pawn_006.location = (-15.0, 15.0, 1.0)
ob_white_pawn_006.lineart.crease_threshold = 0.0
ob_white_pawn_005.parent = ob_whitepawns
ob_white_pawn_005.location = (-9.0, 15.0, 1.0)
ob_white_pawn_005.lineart.crease_threshold = 0.0
ob_white_pawn_004.parent = ob_whitepawns
ob_white_pawn_004.location = (-3.0, 15.0, 1.0)
ob_white_pawn_004.lineart.crease_threshold = 0.0
ob_white_pawn_003.parent = ob_whitepawns
ob_white_pawn_003.location = (3.0, 15.0, 1.0)
ob_white_pawn_003.lineart.crease_threshold = 0.0
ob_white_pawn_002.parent = ob_whitepawns
ob_white_pawn_002.location = (9.0, 15.0, 1.0)
ob_white_pawn_002.lineart.crease_threshold = 0.0
ob_white_pawn_001.parent = ob_whitepawns
ob_white_pawn_001.location = (15.0, 15.0, 1.0)
ob_white_pawn_001.lineart.crease_threshold = 0.0
ob_white_pawn_000.parent = ob_whitepawns
ob_white_pawn_000.location = (21.0, 15.0, 1.0)
ob_white_pawn_000.lineart.crease_threshold = 0.0
ob_lamp.location = (4.076, 1.005, 5.904)
ob_lamp.rotation_euler = (0.6503, 0.05522, 1.866)
ob_lamp.lock_rotations_4d = False
ob_lamp.empty_display_type = 'ARROWS'
ob_lamp.color = (0.0, 0.0, 0.0, 0.0)
ob_lamp.lineart.crease_threshold = 0.0
ob_camera.location = (7.481, -6.508, 5.344)
ob_camera.rotation_euler = (1.109, 0.0, 0.8149)
ob_camera.lock_rotations_4d = False
ob_camera.empty_display_type = 'ARROWS'
ob_camera.color = (0.0, 0.0, 0.0, 0.0)
ob_camera.display_type = 'WIRE'
ob_camera.lineart.crease_threshold = 0.0
ob_chessboard.location = (0.0, 0.0, 0.0)
ob_chessboard.lock_rotations_4d = False
ob_chessboard.empty_display_type = 'ARROWS'
ob_chessboard.lineart.crease_threshold = 0.0

# ---- collection membership
col_collection_1.objects.link(ob_whitepieces)
col_collection_1.objects.link(ob_whitebishops)
col_collection_1.objects.link(ob_white_bishop_001)
col_collection_1.objects.link(ob_white_bishop_000)
col_collection_1.objects.link(ob_whitepawns)
col_collection_1.objects.link(ob_white_pawn_007)
col_collection_1.objects.link(ob_white_pawn_006)
col_collection_1.objects.link(ob_white_pawn_005)
col_collection_1.objects.link(ob_white_pawn_004)
col_collection_1.objects.link(ob_white_pawn_003)
col_collection_1.objects.link(ob_white_pawn_002)
col_collection_1.objects.link(ob_white_pawn_001)
col_collection_1.objects.link(ob_white_pawn_000)
col_collection_1.objects.link(ob_lamp)
col_collection_1.objects.link(ob_camera)
col_collection_1.objects.link(ob_chessboard)

# ---- scene / render settings (as saved in the file)
scene.camera = ob_camera
scene.frame_start = 1; scene.frame_end = 250; scene.frame_set(0)
scene.render.engine = 'BLENDER_EEVEE_NEXT'
scene.render.resolution_percentage = 50
scene.render.dither_intensity = 0.0
scene.cycles.use_denoising = False
scene.cycles.samples = 128
scene.cycles.sampling_pattern = 'TABULATED_SOBOL'
scene.cycles.use_adaptive_sampling = False
scene.cycles.use_light_tree = False
scene.cycles.blur_glossy = 0.0
scene.cycles.sample_clamp_indirect = 0.0
scene.view_settings.view_transform = 'Standard'
bpy.context.view_layer.update()
